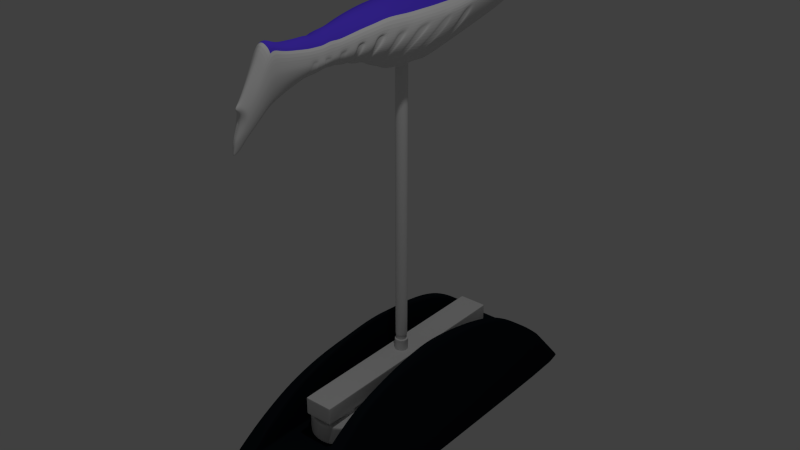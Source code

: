 # Source: robot_fish_6.blend  (saved by Blender 2.76.0; exported with 4.5.12 LTS)
import bpy
from mathutils import Matrix  # noqa: F401  (used for matrix-valued properties, if any)

bpy.ops.wm.read_factory_settings(use_empty=True)
scene = bpy.context.scene
scene.name = 'Scene'

# ---- collections
col_collection_1 = bpy.data.collections.new('Collection 1'); scene.collection.children.link(col_collection_1)
col_collection_2 = bpy.data.collections.new('Collection 2'); scene.collection.children.link(col_collection_2)
col_collection_3 = bpy.data.collections.new('Collection 3'); scene.collection.children.link(col_collection_3)

# ---- materials (node trees are filled in below, after node groups)
mat_material = bpy.data.materials.new('Material')
mat_material.alpha_threshold = 0.0
mat_material.use_transparent_shadow = False
mat_material.diffuse_color = (0.8, 0.0, 0.01371, 1.0)
mat_material.specular_color = (1.0, 0.0, 0.002239)
mat_material.roughness = 0.5
mat_robot_fish_skin = bpy.data.materials.new('Robot Fish Skin')
mat_robot_fish_skin.alpha_threshold = 0.0
mat_robot_fish_skin.use_transparent_shadow = False
mat_robot_fish_skin.roughness = 0.5
mat_robot_fish_eye = bpy.data.materials.new('Robot Fish Eye')
mat_robot_fish_eye.alpha_threshold = 0.0
mat_robot_fish_eye.use_transparent_shadow = False
mat_robot_fish_eye.diffuse_color = (0.8, 0.03094, 0.0, 1.0)
mat_robot_fish_eye.roughness = 0.5
mat_robot_fish_dark_skin = bpy.data.materials.new('Robot Fish Dark Skin')
mat_robot_fish_dark_skin.alpha_threshold = 0.0
mat_robot_fish_dark_skin.use_transparent_shadow = False
mat_robot_fish_dark_skin.diffuse_color = (0.1026, 0.05034, 0.8, 1.0)
mat_robot_fish_dark_skin.roughness = 0.5
mat_magnetic_spheres = bpy.data.materials.new('Magnetic Spheres')
mat_magnetic_spheres.alpha_threshold = 0.0
mat_magnetic_spheres.use_transparent_shadow = False
mat_magnetic_spheres.roughness = 0.5
mat_robot_fish_base = bpy.data.materials.new('Robot Fish Base')
mat_robot_fish_base.alpha_threshold = 0.0
mat_robot_fish_base.use_transparent_shadow = False
mat_robot_fish_base.diffuse_color = (0.007301, 0.0114, 0.01599, 1.0)
mat_robot_fish_base.roughness = 0.5

# ---- material node trees

# ---- world
world_world = bpy.data.worlds.new('World'); scene.world = world_world
world_world.color = (0.05088, 0.05088, 0.05088)
world_world.use_sun_shadow = False
world_world.sun_shadow_jitter_overblur = 0.0
world_world.cycles.sampling_method = 'MANUAL'
world_world.cycles.sample_map_resolution = 256

# ---- cameras
cam_camera = bpy.data.cameras.new('Camera')
cam_camera.clip_end = 100.0
cam_camera.lens = 35.0
cam_camera.sensor_width = 32.0
cam_camera.sensor_height = 18.0
cam_camera.ortho_scale = 7.314
cam_camera.dof.focus_distance = 0.0
cam_camera.dof.aperture_fstop = 128.0

# ---- lights
light_lamp = bpy.data.lights.new('Lamp', 'POINT')
light_lamp.transmission_factor = 0.0
light_lamp.cutoff_distance = 30.0
light_lamp.energy = 100.0
light_lamp.shadow_buffer_clip_start = 1.001
light_lamp.shadow_soft_size = 0.1
light_lamp.shadow_maximum_resolution = 0.006
light_lamp.use_absolute_resolution = True
light_lamp.cycles.use_multiple_importance_sampling = False

# ---- meshes
me_sphere_001 = bpy.data.meshes.new('Sphere.001')
me_sphere_001.from_pydata([(-8.072e-08, 4.579e-08, -1.0), (-0.2241, 0.1294, 0.9659), (-0.433, 0.25, 0.866), (-0.6124, 0.3536, 0.7071), (-0.75, 0.433, 0.5), (-0.8365, 0.483, 0.2588), (-0.866, 0.5, -3.678e-09), (-0.8365, 0.483, -0.2588), (-0.75, 0.433, -0.5), (-0.6124, 0.3536, -0.7071), (-0.433, 0.25, -0.866), (-0.2241, 0.1294, -0.9659), (-0.1294, 0.2241, 0.9659), (-0.25, 0.433, 0.866), (-0.3536, 0.6124, 0.7071), (-0.433, 0.75, 0.5), (-0.483, 0.8365, 0.2588), (-0.5, 0.866, -3.678e-09), (-0.483, 0.8365, -0.2588), (-0.433, 0.75, -0.5), (-0.3536, 0.6124, -0.7071), (-0.25, 0.433, -0.866), (-0.1294, 0.2241, -0.9659), (-1.16e-07, 0.2588, 0.9659), (-1.16e-07, 0.5, 0.866), (-1.309e-07, 0.7071, 0.7071), (-1.905e-07, 0.866, 0.5), (-1.309e-07, 0.9659, 0.2588), (-1.607e-07, 1.0, -3.678e-09), (-1.309e-07, 0.9659, -0.2588), (-1.607e-07, 0.866, -0.5), (-1.309e-07, 0.7071, -0.7071), (-1.309e-07, 0.5, -0.866), (-1.011e-07, 0.2588, -0.9659), (-2.754e-07, -2.915e-07, 1.0), (0.1294, 0.2241, 0.9659), (0.25, 0.433, 0.866), (0.3536, 0.6124, 0.7071), (0.433, 0.75, 0.5), (0.483, 0.8365, 0.2588), (0.5, 0.866, -3.678e-09), (0.483, 0.8365, -0.2588), (0.433, 0.75, -0.5), (0.3536, 0.6124, -0.7071), (0.25, 0.433, -0.866), (0.1294, 0.2241, -0.9659), (0.2241, 0.1294, 0.9659), (0.433, 0.25, 0.866), (0.6124, 0.3536, 0.7071), (0.75, 0.433, 0.5), (0.8365, 0.483, 0.2588), (0.866, 0.5, -3.678e-09), (0.8365, 0.483, -0.2588), (0.75, 0.433, -0.5), (0.6124, 0.3536, -0.7071), (0.433, 0.25, -0.866), (0.2241, 0.1294, -0.9659), (0.2588, 9.695e-08, 0.9659), (0.5, 1.193e-07, 0.866), (0.7071, 1.491e-07, 0.7071), (0.866, 2.087e-07, 0.5), (0.9659, 1.789e-07, 0.2588), (1.0, 2.385e-07, -3.678e-09), (0.9659, 2.087e-07, -0.2588), (0.866, 2.385e-07, -0.5), (0.7071, 1.491e-07, -0.7071), (0.5, 1.193e-07, -0.866), (0.2588, 8.205e-08, -0.9659), (0.2241, -0.1294, 0.9659), (0.433, -0.25, 0.866), (0.6124, -0.3536, 0.7071), (0.75, -0.433, 0.5), (0.8365, -0.483, 0.2588), (0.866, -0.5, -3.678e-09), (0.8365, -0.483, -0.2588), (0.75, -0.433, -0.5), (0.6124, -0.3536, -0.7071), (0.433, -0.25, -0.866), (0.2241, -0.1294, -0.9659), (0.1294, -0.2241, 0.9659), (0.25, -0.433, 0.866), (0.3536, -0.6124, 0.7071), (0.433, -0.75, 0.5), (0.483, -0.8365, 0.2588), (0.5, -0.866, -3.678e-09), (0.483, -0.8365, -0.2588), (0.433, -0.75, -0.5), (0.3536, -0.6124, -0.7071), (0.25, -0.433, -0.866), (0.1294, -0.2241, -0.9659), (-1.914e-08, -0.2588, 0.9659), (3.207e-09, -0.5, 0.866), (1.811e-08, -0.7071, 0.7071), (1.373e-07, -0.866, 0.5), (1.373e-07, -0.9659, 0.2588), (1.969e-07, -1.0, -3.678e-09), (1.075e-07, -0.9659, -0.2588), (1.969e-07, -0.866, -0.5), (7.771e-08, -0.7071, -0.7071), (-1.169e-08, -0.5, -0.866), (-3.405e-08, -0.2588, -0.9659), (-0.1294, -0.2241, 0.9659), (-0.25, -0.433, 0.866), (-0.3536, -0.6124, 0.7071), (-0.433, -0.75, 0.5), (-0.483, -0.8365, 0.2588), (-0.5, -0.866, -3.678e-09), (-0.483, -0.8365, -0.2588), (-0.433, -0.75, -0.5), (-0.3536, -0.6124, -0.7071), (-0.25, -0.433, -0.866), (-0.1294, -0.2241, -0.9659), (-0.2241, -0.1294, 0.9659), (-0.433, -0.25, 0.866), (-0.6124, -0.3536, 0.7071), (-0.75, -0.433, 0.5), (-0.8365, -0.483, 0.2588), (-0.866, -0.5, -3.678e-09), (-0.8365, -0.483, -0.2588), (-0.75, -0.433, -0.5), (-0.6124, -0.3536, -0.7071), (-0.433, -0.25, -0.866), (-0.2241, -0.1294, -0.9659), (-0.2588, -2.971e-08, 0.9659), (-0.5, -7.442e-08, 0.866), (-0.7071, -8.932e-08, 0.7071), (-0.866, -2.383e-07, 0.5), (-0.9659, -2.085e-07, 0.2588), (-1.0, -2.383e-07, -3.678e-09), (-0.9659, -1.489e-07, -0.2588), (-0.866, -2.681e-07, -0.5), (-0.7071, -1.191e-07, -0.7071), (-0.5, -7.442e-08, -0.866), (-0.2588, -1.481e-08, -0.9659)], [], [(4, 3, 14, 15), (11, 10, 21, 22), (8, 7, 18, 19), (5, 4, 15, 16), (2, 1, 12, 13), (9, 8, 19, 20), (6, 5, 16, 17), (3, 2, 13, 14), (10, 9, 20, 21), (7, 6, 17, 18), (17, 16, 27, 28), (14, 13, 24, 25), (21, 20, 31, 32), (18, 17, 28, 29), (15, 14, 25, 26), (22, 21, 32, 33), (19, 18, 29, 30), (16, 15, 26, 27), (13, 12, 23, 24), (20, 19, 30, 31), (27, 26, 38, 39), (24, 23, 35, 36), (31, 30, 42, 43), (28, 27, 39, 40), (25, 24, 36, 37), (32, 31, 43, 44), (29, 28, 40, 41), (26, 25, 37, 38), (33, 32, 44, 45), (30, 29, 41, 42), (41, 40, 51, 52), (38, 37, 48, 49), (45, 44, 55, 56), (42, 41, 52, 53), (39, 38, 49, 50), (36, 35, 46, 47), (43, 42, 53, 54), (40, 39, 50, 51), (37, 36, 47, 48), (44, 43, 54, 55), (51, 50, 61, 62), (48, 47, 58, 59), (55, 54, 65, 66), (52, 51, 62, 63), (49, 48, 59, 60), (56, 55, 66, 67), (53, 52, 63, 64), (50, 49, 60, 61), (47, 46, 57, 58), (54, 53, 64, 65), (64, 63, 74, 75), (61, 60, 71, 72), (58, 57, 68, 69), (65, 64, 75, 76), (62, 61, 72, 73), (59, 58, 69, 70), (66, 65, 76, 77), (63, 62, 73, 74), (60, 59, 70, 71), (67, 66, 77, 78), (74, 73, 84, 85), (71, 70, 81, 82), (78, 77, 88, 89), (75, 74, 85, 86), (72, 71, 82, 83), (69, 68, 79, 80), (76, 75, 86, 87), (73, 72, 83, 84), (70, 69, 80, 81), (77, 76, 87, 88), (87, 86, 97, 98), (84, 83, 94, 95), (81, 80, 91, 92), (88, 87, 98, 99), (85, 84, 95, 96), (82, 81, 92, 93), (89, 88, 99, 100), (86, 85, 96, 97), (83, 82, 93, 94), (80, 79, 90, 91), (97, 96, 107, 108), (94, 93, 104, 105), (91, 90, 101, 102), (98, 97, 108, 109), (95, 94, 105, 106), (92, 91, 102, 103), (99, 98, 109, 110), (96, 95, 106, 107), (93, 92, 103, 104), (100, 99, 110, 111), (110, 109, 120, 121), (107, 106, 117, 118), (104, 103, 114, 115), (111, 110, 121, 122), (108, 107, 118, 119), (105, 104, 115, 116), (102, 101, 112, 113), (109, 108, 119, 120), (106, 105, 116, 117), (103, 102, 113, 114), (113, 112, 123, 124), (120, 119, 130, 131), (117, 116, 127, 128), (114, 113, 124, 125), (121, 120, 131, 132), (118, 117, 128, 129), (115, 114, 125, 126), (122, 121, 132, 133), (119, 118, 129, 130), (116, 115, 126, 127), (131, 130, 8, 9), (128, 127, 5, 6), (125, 124, 2, 3), (132, 131, 9, 10), (129, 128, 6, 7), (126, 125, 3, 4), (133, 132, 10, 11), (123, 34, 1), (130, 129, 7, 8), (127, 126, 4, 5), (0, 133, 11), (124, 123, 1, 2), (1, 34, 12), (0, 11, 22), (12, 34, 23), (0, 22, 33), (0, 33, 45), (23, 34, 35), (35, 34, 46), (0, 45, 56), (46, 34, 57), (0, 56, 67), (0, 67, 78), (57, 34, 68), (68, 34, 79), (0, 78, 89), (79, 34, 90), (0, 89, 100), (90, 34, 101), (0, 100, 111), (101, 34, 112), (0, 111, 122), (112, 34, 123), (0, 122, 133)])
me_sphere_001.materials.append(mat_material)
me_sphere_001.use_remesh_preserve_volume = False
me_sphere_001.use_remesh_preserve_attributes = False
me_sphere_001.use_mirror_vertex_groups = False
me_sphere_001.update()
me_sphere = bpy.data.meshes.new('Sphere')
me_sphere.from_pydata([(-8.072e-08, 4.579e-08, -1.0), (-0.2241, 0.1294, 0.9659), (-0.433, 0.25, 0.866), (-0.6124, 0.3536, 0.7071), (-0.75, 0.433, 0.5), (-0.8365, 0.483, 0.2588), (-0.866, 0.5, -3.678e-09), (-0.8365, 0.483, -0.2588), (-0.75, 0.433, -0.5), (-0.6124, 0.3536, -0.7071), (-0.433, 0.25, -0.866), (-0.2241, 0.1294, -0.9659), (-0.1294, 0.2241, 0.9659), (-0.25, 0.433, 0.866), (-0.3536, 0.6124, 0.7071), (-0.433, 0.75, 0.5), (-0.483, 0.8365, 0.2588), (-0.5, 0.866, -3.678e-09), (-0.483, 0.8365, -0.2588), (-0.433, 0.75, -0.5), (-0.3536, 0.6124, -0.7071), (-0.25, 0.433, -0.866), (-0.1294, 0.2241, -0.9659), (-1.16e-07, 0.2588, 0.9659), (-1.16e-07, 0.5, 0.866), (-1.309e-07, 0.7071, 0.7071), (-1.905e-07, 0.866, 0.5), (-1.309e-07, 0.9659, 0.2588), (-1.607e-07, 1.0, -3.678e-09), (-1.309e-07, 0.9659, -0.2588), (-1.607e-07, 0.866, -0.5), (-1.309e-07, 0.7071, -0.7071), (-1.309e-07, 0.5, -0.866), (-1.011e-07, 0.2588, -0.9659), (-2.754e-07, -2.915e-07, 1.0), (0.1294, 0.2241, 0.9659), (0.25, 0.433, 0.866), (0.3536, 0.6124, 0.7071), (0.433, 0.75, 0.5), (0.483, 0.8365, 0.2588), (0.5, 0.866, -3.678e-09), (0.483, 0.8365, -0.2588), (0.433, 0.75, -0.5), (0.3536, 0.6124, -0.7071), (0.25, 0.433, -0.866), (0.1294, 0.2241, -0.9659), (0.2241, 0.1294, 0.9659), (0.433, 0.25, 0.866), (0.6124, 0.3536, 0.7071), (0.75, 0.433, 0.5), (0.8365, 0.483, 0.2588), (0.866, 0.5, -3.678e-09), (0.8365, 0.483, -0.2588), (0.75, 0.433, -0.5), (0.6124, 0.3536, -0.7071), (0.433, 0.25, -0.866), (0.2241, 0.1294, -0.9659), (0.2588, 9.695e-08, 0.9659), (0.5, 1.193e-07, 0.866), (0.7071, 1.491e-07, 0.7071), (0.866, 2.087e-07, 0.5), (0.9659, 1.789e-07, 0.2588), (1.0, 2.385e-07, -3.678e-09), (0.9659, 2.087e-07, -0.2588), (0.866, 2.385e-07, -0.5), (0.7071, 1.491e-07, -0.7071), (0.5, 1.193e-07, -0.866), (0.2588, 8.205e-08, -0.9659), (0.2241, -0.1294, 0.9659), (0.433, -0.25, 0.866), (0.6124, -0.3536, 0.7071), (0.75, -0.433, 0.5), (0.8365, -0.483, 0.2588), (0.866, -0.5, -3.678e-09), (0.8365, -0.483, -0.2588), (0.75, -0.433, -0.5), (0.6124, -0.3536, -0.7071), (0.433, -0.25, -0.866), (0.2241, -0.1294, -0.9659), (0.1294, -0.2241, 0.9659), (0.25, -0.433, 0.866), (0.3536, -0.6124, 0.7071), (0.433, -0.75, 0.5), (0.483, -0.8365, 0.2588), (0.5, -0.866, -3.678e-09), (0.483, -0.8365, -0.2588), (0.433, -0.75, -0.5), (0.3536, -0.6124, -0.7071), (0.25, -0.433, -0.866), (0.1294, -0.2241, -0.9659), (-1.914e-08, -0.2588, 0.9659), (3.207e-09, -0.5, 0.866), (1.811e-08, -0.7071, 0.7071), (1.373e-07, -0.866, 0.5), (1.373e-07, -0.9659, 0.2588), (1.969e-07, -1.0, -3.678e-09), (1.075e-07, -0.9659, -0.2588), (1.969e-07, -0.866, -0.5), (7.771e-08, -0.7071, -0.7071), (-1.169e-08, -0.5, -0.866), (-3.405e-08, -0.2588, -0.9659), (-0.1294, -0.2241, 0.9659), (-0.25, -0.433, 0.866), (-0.3536, -0.6124, 0.7071), (-0.433, -0.75, 0.5), (-0.483, -0.8365, 0.2588), (-0.5, -0.866, -3.678e-09), (-0.483, -0.8365, -0.2588), (-0.433, -0.75, -0.5), (-0.3536, -0.6124, -0.7071), (-0.25, -0.433, -0.866), (-0.1294, -0.2241, -0.9659), (-0.2241, -0.1294, 0.9659), (-0.433, -0.25, 0.866), (-0.6124, -0.3536, 0.7071), (-0.75, -0.433, 0.5), (-0.8365, -0.483, 0.2588), (-0.866, -0.5, -3.678e-09), (-0.8365, -0.483, -0.2588), (-0.75, -0.433, -0.5), (-0.6124, -0.3536, -0.7071), (-0.433, -0.25, -0.866), (-0.2241, -0.1294, -0.9659), (-0.2588, -2.971e-08, 0.9659), (-0.5, -7.442e-08, 0.866), (-0.7071, -8.932e-08, 0.7071), (-0.866, -2.383e-07, 0.5), (-0.9659, -2.085e-07, 0.2588), (-1.0, -2.383e-07, -3.678e-09), (-0.9659, -1.489e-07, -0.2588), (-0.866, -2.681e-07, -0.5), (-0.7071, -1.191e-07, -0.7071), (-0.5, -7.442e-08, -0.866), (-0.2588, -1.481e-08, -0.9659)], [], [(4, 3, 14, 15), (11, 10, 21, 22), (8, 7, 18, 19), (5, 4, 15, 16), (2, 1, 12, 13), (9, 8, 19, 20), (6, 5, 16, 17), (3, 2, 13, 14), (10, 9, 20, 21), (7, 6, 17, 18), (17, 16, 27, 28), (14, 13, 24, 25), (21, 20, 31, 32), (18, 17, 28, 29), (15, 14, 25, 26), (22, 21, 32, 33), (19, 18, 29, 30), (16, 15, 26, 27), (13, 12, 23, 24), (20, 19, 30, 31), (27, 26, 38, 39), (24, 23, 35, 36), (31, 30, 42, 43), (28, 27, 39, 40), (25, 24, 36, 37), (32, 31, 43, 44), (29, 28, 40, 41), (26, 25, 37, 38), (33, 32, 44, 45), (30, 29, 41, 42), (41, 40, 51, 52), (38, 37, 48, 49), (45, 44, 55, 56), (42, 41, 52, 53), (39, 38, 49, 50), (36, 35, 46, 47), (43, 42, 53, 54), (40, 39, 50, 51), (37, 36, 47, 48), (44, 43, 54, 55), (51, 50, 61, 62), (48, 47, 58, 59), (55, 54, 65, 66), (52, 51, 62, 63), (49, 48, 59, 60), (56, 55, 66, 67), (53, 52, 63, 64), (50, 49, 60, 61), (47, 46, 57, 58), (54, 53, 64, 65), (64, 63, 74, 75), (61, 60, 71, 72), (58, 57, 68, 69), (65, 64, 75, 76), (62, 61, 72, 73), (59, 58, 69, 70), (66, 65, 76, 77), (63, 62, 73, 74), (60, 59, 70, 71), (67, 66, 77, 78), (74, 73, 84, 85), (71, 70, 81, 82), (78, 77, 88, 89), (75, 74, 85, 86), (72, 71, 82, 83), (69, 68, 79, 80), (76, 75, 86, 87), (73, 72, 83, 84), (70, 69, 80, 81), (77, 76, 87, 88), (87, 86, 97, 98), (84, 83, 94, 95), (81, 80, 91, 92), (88, 87, 98, 99), (85, 84, 95, 96), (82, 81, 92, 93), (89, 88, 99, 100), (86, 85, 96, 97), (83, 82, 93, 94), (80, 79, 90, 91), (97, 96, 107, 108), (94, 93, 104, 105), (91, 90, 101, 102), (98, 97, 108, 109), (95, 94, 105, 106), (92, 91, 102, 103), (99, 98, 109, 110), (96, 95, 106, 107), (93, 92, 103, 104), (100, 99, 110, 111), (110, 109, 120, 121), (107, 106, 117, 118), (104, 103, 114, 115), (111, 110, 121, 122), (108, 107, 118, 119), (105, 104, 115, 116), (102, 101, 112, 113), (109, 108, 119, 120), (106, 105, 116, 117), (103, 102, 113, 114), (113, 112, 123, 124), (120, 119, 130, 131), (117, 116, 127, 128), (114, 113, 124, 125), (121, 120, 131, 132), (118, 117, 128, 129), (115, 114, 125, 126), (122, 121, 132, 133), (119, 118, 129, 130), (116, 115, 126, 127), (131, 130, 8, 9), (128, 127, 5, 6), (125, 124, 2, 3), (132, 131, 9, 10), (129, 128, 6, 7), (126, 125, 3, 4), (133, 132, 10, 11), (123, 34, 1), (130, 129, 7, 8), (127, 126, 4, 5), (0, 133, 11), (124, 123, 1, 2), (1, 34, 12), (0, 11, 22), (12, 34, 23), (0, 22, 33), (0, 33, 45), (23, 34, 35), (35, 34, 46), (0, 45, 56), (46, 34, 57), (0, 56, 67), (0, 67, 78), (57, 34, 68), (68, 34, 79), (0, 78, 89), (79, 34, 90), (0, 89, 100), (90, 34, 101), (0, 100, 111), (101, 34, 112), (0, 111, 122), (112, 34, 123), (0, 122, 133)])
me_sphere.materials.append(mat_material)
me_sphere.use_remesh_preserve_volume = False
me_sphere.use_remesh_preserve_attributes = False
me_sphere.use_mirror_vertex_groups = False
me_sphere.update()
me_cube_002 = bpy.data.meshes.new('Cube.002')
me_cube_002.from_pydata([(0.2314, 1.461, -0.8723), (0.2511, 0.9492, 1.139), (0.2038, 2.556, -0.6648), (0.2211, 2.073, 1.15), (0.08935, 3.364, -0.2163), (0.09695, 3.827, 0.7727), (0.02179, 3.922, 0.4585), (0.02364, 3.922, 0.6688), (0.2588, -7.654, -0.8591), (0.295, -6.614, -0.6951), (0.3081, -6.345, -0.6521), (0.3441, -5.792, -0.6969), (0.5969, -3.853, -1.119), (0.2131, -3.939, -1.278), (0.1215, -4.57, -1.005), (0.5336, -4.49, -0.9077), (0.134, -5.014, -0.9208), (0.1882, -4.642, 0.6608), (0.1005, -5.635, -0.7877), (0.1598, -5.347, 0.5568), (0.08791, -5.736, -0.7754), (0.1397, -5.792, 0.4676), (0.1153, -6.305, -0.7076), (0.1251, -6.345, 0.4026), (0.09117, -6.593, -0.7602), (0.1198, -6.585, 0.316), (0.09688, -7.685, -0.972), (0.1051, -7.596, 0.4079), (0.0915, -7.923, -1.062), (0.09928, -7.923, 0.4316), (0.08403, -8.252, -1.188), (0.09117, -8.252, 0.5582), (0.077, -8.553, -1.34), (0.08355, -8.553, 0.7096), (0.06956, -8.869, -1.592), (0.07547, -8.856, 0.1767), (0.06243, -9.123, -1.782), (0.06774, -9.138, -0.2817), (0.04925, -9.423, -2.004), (0.05343, -9.496, -0.8279), (0.01549, -9.893, -2.394), (0.01679, -9.718, -1.049), (0.3935, -5.553, -0.7251), (0.4634, -4.983, -0.8214), (0.2167, -3.55, 0.7577), (0.2424, -2.372, 0.8506), (1.078, -2.868, 0.01798), (0.9637, -3.767, -0.01156), (0.2342, -3.662, -1.416), (0.1684, -5.084, 0.605), (0.1552, -5.279, -0.7947), (0.1334, -6.036, 0.4394), (0.1229, -6.194, -0.7157), (0.09164, -6.962, -0.8083), (0.1159, -6.889, 0.3781), (0.104, -7.37, -0.854), (0.1128, -7.162, 0.3767), (0.8251, 0.9652, -0.5525), (0.7276, 2.199, -0.2832), (0.4165, 3.089, 0.02841), (0.07769, 3.922, 0.4992), (0.6183, -4.941, -0.6678), (0.5251, -5.512, -0.6105), (0.4591, -5.821, -0.6021), (0.4111, -6.377, -0.5723), (0.4105, -6.637, -0.6026), (0.3454, -7.64, -0.725), (0.3262, -7.923, -0.7719), (0.2996, -8.252, -0.8494), (0.2745, -8.553, -0.9421), (0.248, -8.875, -1.268), (0.2226, -9.126, -1.519), (0.1755, -9.42, -1.809), (0.0547, -9.859, -2.133), (0.8351, -3.527, -0.9357), (0.5534, -5.3, -0.6223), (0.4383, -6.081, -0.5869), (0.3943, -6.953, -0.6327), (0.3707, -7.266, -0.664), (1.02, -3.29, -0.6387), (1.007, 0.7783, -0.3182), (0.8869, 2.05, -0.04641), (0.44, 3.21, 0.2596), (0.0949, 3.922, 0.5263), (0.8659, -3.622, 0.4337), (0.7548, -4.859, -0.4903), (0.641, -5.468, -0.4783), (0.5605, -5.824, -0.4693), (0.5019, -6.377, -0.4809), (0.5159, -6.628, -0.4916), (0.4217, -7.622, -0.5613), (0.3983, -7.923, -0.58), (0.3658, -8.252, -0.625), (0.3352, -8.553, -0.6787), (0.3028, -8.876, -1.043), (0.2718, -9.126, -1.325), (0.2143, -9.419, -1.653), (0.06676, -9.836, -1.96), (1.016, -2.025, 0.3458), (0.6756, -5.277, -0.4764), (0.5351, -6.058, -0.4734), (0.493, -6.919, -0.5078), (0.4526, -7.196, -0.5304), (0.05822, 3.922, 0.4757), (0.2778, -7.298, -0.7533), (1.003, 0.6644, 0.474), (0.8835, 1.873, 0.7678), (0.3874, 3.668, 0.727), (0.09448, 3.924, 0.6293), (0.2855, -6.947, -0.7272), (0.9687, -2.481, 0.3727), (0.7519, -4.597, 0.3602), (0.6385, -5.303, 0.2619), (0.5583, -5.736, 0.1858), (0.4999, -6.285, 0.2334), (0.4788, -6.54, 0.1373), (0.4201, -7.498, 0.2514), (0.3967, -7.872, 0.3125), (0.3643, -8.228, 0.4033), (0.3339, -8.516, 0.5412), (0.3016, -8.874, -0.1613), (0.2707, -9.12, -0.564), (0.2134, -9.408, -1.04), (0.06648, -9.592, -1.147), (0.673, -5.038, 0.3088), (0.533, -5.974, 0.155), (0.4633, -6.858, 0.1589), (0.4509, -7.135, 0.1677), (0.1665, 3.155, 1.086), (0.1534, 2.983, -0.4767), (0.5573, 2.811, -0.1504), (0.6678, 2.819, 0.1029), (0.6652, 2.968, 0.7867), (0.2745, 3.17, -0.1142), (0.3285, -6.135, -0.6624), (0.9623, -3.98, -0.2722), (0.4147, -5.289, -0.7399), (1.076, -3.232, -0.2867), (0.8693, -4.21, -0.5579), (1.115, 0.6405, 0.01248), (0.9874, 1.885, 0.2428), (0.4319, 3.403, 0.4844), (0.1072, 3.922, 0.5606), (1.128, -2.808, -0.2884), (0.9724, -3.585, -0.6232), (0.836, -4.723, -0.2625), (0.7103, -5.403, -0.2933), (0.6214, -5.792, -0.3095), (0.5566, -6.36, -0.3648), (0.5512, -6.607, -0.3668), (0.4681, -7.596, -0.3589), (0.4422, -7.923, -0.3362), (0.4063, -8.252, -0.3398), (0.3726, -8.553, -0.3441), (0.3368, -8.876, -0.7485), (0.3025, -9.126, -1.067), (0.2389, -9.419, -1.437), (0.07461, -9.696, -1.666), (0.7485, -5.175, -0.284), (0.5933, -6.037, -0.3309), (0.5302, -6.877, -0.3656), (0.5022, -7.123, -0.3717), (0.04105, -9.879, -2.284), (0.1315, -9.421, -1.934), (0.5452, 2.331, -0.4617), (0.1668, -9.125, -1.679), (0.7966, -3.757, -0.9019), (0.712, -4.372, -0.7618), (0.1858, -8.873, -1.461), (0.2057, -8.553, -1.172), (1.13, -2.289, 0.045), (1.117, 0.5974, 0.2939), (0.9833, 1.858, 0.5458), (0.4312, 3.554, 0.635), (0.1052, 3.922, 0.5878), (0.6183, 1.178, -0.7083), (0.2245, -8.252, -1.045), (0.8369, -4.615, -0.03559), (0.7107, -5.347, -0.1136), (0.6214, -5.728, -0.1534), (0.5564, -6.345, -0.2455), (0.5329, -6.592, -0.2328), (0.4675, -7.581, -0.1858), (0.4415, -7.923, -0.1431), (0.4055, -8.252, -0.114), (0.3716, -8.553, -0.07915), (0.3357, -8.876, -0.5154), (0.3013, -9.126, -0.8623), (0.2375, -9.419, -1.266), (0.07397, -9.578, -1.383), (0.2542, -1.888, 0.9096), (0.7491, -5.067, -0.08063), (0.5933, -6.01, -0.1914), (0.5156, -6.855, -0.2244), (0.5018, -7.087, -0.2251), (0.2445, -7.923, -0.9395), (0.7403, 2.893, 0.5989), (0.6484, -3.297, -1.258), (0.2633, -1.392, 0.9506), (0.2427, -3.354, -1.486), (1.171, -1.735, 0.0642), (1.169, -2.266, -0.3222), (1.052, -1.496, 0.3638), (1.056, -2.897, -0.7106), (0.8652, -3.174, -1.009), (0.2731, -0.4575, 1.042), (1.215, -0.6514, 0.1647), (1.212, -1.1, -0.2548), (1.091, -0.5385, 0.3901), (1.096, -1.706, -0.7), (0.8974, -2.197, -1.028), (0.2517, -2.701, -1.569), (0.1103, -4.709, -0.9502), (0.1967, -4.029, 0.7268), (0.6463, -4.734, -0.7092), (0.789, -4.674, -0.5102), (0.7859, -4.048, 0.443), (0.8737, -4.489, -0.2931), (0.8747, -4.255, -0.006951), (0.2278, -3.039, 0.7979), (0.2003, -4.22, -1.17), (0.7487, -4.12, -0.8261), (0.914, -3.978, -0.568), (1.012, -3.656, -0.2785), (0.9105, -3.091, 0.3724), (1.013, -3.377, 0.001241), (0.4165, 2.875, -0.3101), (0.6258, -3.66, -1.158), (0.2704, -0.9132, 0.9878), (0.8887, -2.859, -0.9942), (1.085, -2.428, -0.738), (1.081, -1.025, 0.3387), (1.2, -1.769, -0.3024), (1.203, -1.294, 0.1067), (0.2493, -2.994, -1.571), (0.1048, -9.637, -2.099), (0.1892, -9.494, -1.321), (0.1905, -9.55, -1.545), (0.17, -9.495, -1.09), (0.1707, -9.616, -1.798), (0.1398, -9.627, -1.962), (0.03925, -9.63, -2.288), (0.2727, 0.09497, 1.072), (0.2513, -1.986, -1.603), (0.8959, -1.668, -1.041), (1.094, -1.254, -0.6886), (1.09, 0.03736, 0.4821), (1.21, -0.719, -0.2585), (1.213, -0.2059, 0.1781), (0.6714, -1.948, -1.299), (0.04258, -9.601, -0.9322), (0.666, -3.028, -1.251), (0.5611, -4.2, -1.018), (0.4843, -4.74, -0.8574), (0.6725, -2.59, -1.248), (0.7917, 1.775, -0.368), (0.2221, 2.241, -0.7597), (0.9665, 1.567, -0.1288), (0.9628, 1.287, 0.6242), (1.07, 1.309, 0.1636), (1.072, 1.254, 0.4218), (0.2409, 1.666, 1.154), (0.5933, 1.957, -0.5272), (0.06983, 3.517, -0.07118), (0.07576, 3.855, 0.7427), (0.2957, 3.3, 0.1486), (0.3218, 3.435, 0.3667), (0.3028, 3.742, 0.6988), (0.3381, 3.553, 0.5064), (0.337, 3.66, 0.6214), (0.2224, 3.328, 0.01683), (0.1418, 3.667, 0.8386), (0.4843, 2.946, -0.09657), (0.6306, 3.134, 0.3604), (0.5688, 3.025, 0.1547), (0.1307, 3.139, -0.3704), (0.5666, 3.406, 0.7402), (0.6306, 3.245, 0.5934), (0.361, 3.014, -0.2472), (0.6473, 2.565, -0.2121), (0.4847, 2.651, -0.3877), (0.1958, 2.556, 1.13), (0.1805, 2.783, -0.5719), (0.7856, 2.49, 0.03252), (0.7826, 2.436, 0.8227), (0.871, 2.414, 0.5938), (0.3861, -4.989, -0.8246), (0.04509, -5.021, -0.9275), (0.02054, -4.706, -0.958), (0.6879, -4.862, -0.4819), (0.5466, -4.946, -0.6656), (0.5755, -4.732, -0.7084), (0.4078, -4.738, -0.8619), (0.7233, -4.67, -0.5024), (0.7729, -4.609, -0.01102), (0.7719, -4.721, -0.246), (0.8109, -4.478, -0.2776), (0.8121, -4.236, 0.01863), (0.3275, -5.554, -0.724), (0.03133, -5.636, -0.7873), (0.08661, -5.277, -0.7944), (0.349, -5.287, -0.7389), (0.5778, -5.468, -0.4745), (0.4605, -5.513, -0.6082), (0.6127, -5.275, -0.4725), (0.4892, -5.298, -0.6201), (0.6482, -5.345, -0.1057), (0.6478, -5.403, -0.2875), (0.687, -5.063, -0.07245), (0.6864, -5.172, -0.2781), (0.0, 0.9492, 1.139), (0.0, 1.461, -0.8723), (0.0, 2.073, 1.15), (0.0, 2.556, -0.6648), (0.0, 3.827, 0.7727), (0.0, 3.364, -0.2163), (0.0, 3.922, 0.6688), (0.0, 3.922, 0.4585), (0.0, -4.642, 0.6608), (0.0, -5.014, -0.9208), (0.0, -5.347, 0.5568), (0.0, -5.635, -0.7877), (0.0, -5.792, 0.4676), (0.0, -5.736, -0.7754), (0.0, -6.345, 0.4026), (0.0, -6.305, -0.7076), (0.0, -6.585, 0.316), (0.0, -6.593, -0.7602), (0.0, -7.596, 0.4079), (0.0, -7.685, -0.972), (0.0, -7.923, 0.4316), (0.0, -7.923, -1.062), (0.0, -8.252, 0.5582), (0.0, -8.252, -1.188), (0.0, -8.553, 0.7096), (0.0, -8.553, -1.34), (0.0, -8.856, 0.1767), (0.0, -8.869, -1.592), (0.0, -9.138, -0.2817), (0.0, -9.123, -1.782), (2.533e-05, -9.496, -0.8279), (2.533e-05, -9.423, -2.004), (0.0001975, -9.718, -1.049), (0.0001975, -9.893, -2.394), (0.0, -5.279, -0.7947), (0.0, -5.084, 0.605), (0.0, -6.194, -0.7157), (0.0, -6.036, 0.4394), (0.0, -6.889, 0.3781), (0.0, -6.962, -0.8083), (0.0, -7.162, 0.3767), (0.0, -7.37, -0.854), (0.0001975, -9.859, -2.133), (0.0, 3.922, 0.4992), (6.275e-05, 3.922, 0.5263), (0.0002213, -9.836, -1.96), (0.0, 3.924, 0.6293), (0.0001974, -9.592, -1.147), (0.0, 2.983, -0.4767), (0.0, 3.155, 1.086), (0.0, -3.662, -1.416), (0.0, -3.939, -1.278), (0.001139, -9.696, -1.666), (0.002483, 3.922, 0.5606), (0.0, -2.372, 0.8506), (0.0, -4.57, -1.005), (0.0, -1.888, 0.9096), (0.0, -3.55, 0.7577), (0.0, 3.922, 0.5878), (0.0001974, -9.578, -1.383), (0.0, -1.392, 0.9506), (0.0, -3.354, -1.486), (0.0, -0.4575, 1.042), (0.0, -2.701, -1.569), (0.0, -4.029, 0.7268), (0.0, -4.709, -0.9502), (0.0, -4.22, -1.17), (0.0, -3.039, 0.7979), (0.0, -2.994, -1.571), (0.0, -0.9132, 0.9878), (5.423e-05, -9.63, -2.288), (5.423e-05, -9.601, -0.9322), (0.0, -1.986, -1.603), (0.0, 0.09497, 1.072), (0.0001974, -9.879, -2.284), (-3.725e-09, 3.922, 0.4757), (0.0, 1.666, 1.154), (0.0, 2.241, -0.7597), (0.0, 3.855, 0.7427), (0.0, 3.517, -0.07118), (0.0, 3.667, 0.8386), (0.0, 3.139, -0.3704), (0.0, 2.783, -0.5719), (0.0, 2.556, 1.13), (0.0, -5.021, -0.9275), (0.0, -4.706, -0.958), (0.0, -5.636, -0.7873), (0.0, -5.277, -0.7944), (0.3523, -5.819, -0.6698), (0.1418, -5.773, -0.7344), (0.0, -5.773, -0.7344), (0.1706, -6.149, -0.6853), (0.3395, -6.101, -0.6415), (0.5302, -5.845, -0.4828), (0.4469, -5.842, -0.5919), (0.5094, -6.038, -0.4861), (0.4298, -6.056, -0.5795), (0.5803, -5.766, -0.2231), (0.5803, -5.819, -0.3515), (0.5572, -5.998, -0.2543), (0.5572, -6.02, -0.369), (0.0, -6.149, -0.6853), (0.3154, -6.365, -0.638), (0.1508, -6.331, -0.6854), (0.0, -6.331, -0.6854), (0.3043, -6.594, -0.6747), (0.1302, -6.576, -0.7303), (0.0, -6.576, -0.7303), (0.4809, -6.392, -0.4918), (0.4034, -6.392, -0.5699), (0.4929, -6.606, -0.5009), (0.4029, -6.614, -0.5957), (0.5275, -6.365, -0.2908), (0.5277, -6.378, -0.3927), (0.5074, -6.576, -0.2799), (0.523, -6.589, -0.3944), (0.2916, -6.965, -0.7121), (0.1218, -6.977, -0.7832), (0.1326, -7.335, -0.8232), (0.2848, -7.272, -0.735), (0.4732, -6.94, -0.52), (0.3868, -6.969, -0.6293), (0.4379, -7.183, -0.5398), (0.3662, -7.244, -0.6568), (0.4931, -6.884, -0.2718), (0.5058, -6.903, -0.3955), (0.481, -7.087, -0.2724), (0.4813, -7.119, -0.4008), (0.0, -6.977, -0.7832), (0.0, -7.335, -0.8232), (0.2619, -4.209, -1.104), (0.1943, -4.51, -0.9627), (0.9155, -4.004, -0.3338), (0.8357, -4.201, -0.5788), (0.9167, -3.821, -0.1102), (0.7008, -4.34, -0.7537), (0.5478, -4.441, -0.8788), (0.0, -4.51, -0.9627), (0.7322, -4.124, -0.8088), (0.874, -4.002, -0.5875), (0.9578, -3.726, -0.3391), (0.9592, -3.487, -0.09922), (0.5713, -4.192, -0.973), (0.0, -4.209, -1.104), (0.2836, -3.643, -1.356), (0.2646, -3.891, -1.232), (1.039, -3.257, -0.3423), (0.9463, -3.574, -0.6444), (1.086, -2.876, -0.3439), (0.9886, -3.309, -0.6583), (0.7884, -3.728, -0.8946), (0.823, -3.522, -0.9249), (0.6092, -3.814, -1.09), (0.6352, -3.641, -1.125), (0.0, -3.643, -1.356), (0.0, -3.891, -1.232), (1.088, -2.411, -0.04456), (1.041, -2.93, -0.06881), (0.2836, -2.977, -1.528), (0.2774, -3.313, -1.449), (0.6565, -3.26, -1.236), (0.859, -3.144, -1.004), (0.881, -2.85, -0.9896), (1.037, -2.886, -0.7246), (1.064, -2.448, -0.7502), (1.143, -2.297, -0.3617), (1.172, -1.832, -0.3432), (1.145, -1.8, -0.0007157), (1.174, -1.389, 0.03903), (0.0, -3.313, -1.449), (0.6729, -3.009, -1.23), (0.0, -2.977, -1.528), (1.164, -0.8294, -0.332), (1.166, -1.169, -0.3287), (1.06, -1.306, -0.7148), (1.062, -1.708, -0.725), (0.8856, -2.145, -1.017), (0.8842, -1.674, -1.028), (0.3105, -1.957, -1.528), (0.3108, -2.594, -1.498), (0.6854, -2.495, -1.213), (1.168, -0.7692, 0.04464), (0.0, -2.594, -1.498), (1.166, -0.3726, 0.05658), (0.6844, -1.923, -1.258), (0.0, -1.957, -1.528), (0.7471, 2.848, 0.3378), (0.8797, 2.426, 0.301)], [], [(1, 242, 246, 105), (310, 383, 242, 1), (105, 246, 248, 171), (262, 164, 58, 255), (387, 313, 2, 256), (271, 276, 107, 5), (274, 273, 496, 131), (277, 276, 132, 196), (278, 275, 4, 133), (385, 103, 6, 317), (388, 264, 7, 316), (270, 263, 6, 103), (248, 206, 491, 493), (211, 373, 492, 489), (222, 144, 137, 223), (210, 209, 230, 229), (211, 254, 251, 234), (370, 198, 228, 379), (200, 170, 143, 201), (140, 497, 285, 172), (166, 12, 462, 460), (225, 47, 444, 451), (15, 14, 441, 446), (135, 217, 215, 138), (216, 213, 17, 111), (321, 18, 20, 323), (124, 49, 19, 112), (125, 51, 23, 114), (112, 19, 21, 113), (346, 52, 22, 325), (351, 55, 26, 329), (88, 148, 423, 418), (114, 23, 25, 115), (127, 56, 27, 116), (329, 26, 28, 331), (116, 27, 29, 117), (333, 30, 32, 335), (331, 28, 30, 333), (117, 29, 31, 118), (118, 31, 33, 119), (335, 32, 34, 337), (119, 33, 35, 120), (339, 36, 38, 341), (337, 34, 36, 339), (120, 35, 37, 121), (121, 37, 39, 122), (239, 237, 157, 97), (380, 241, 40, 343), (357, 369, 189, 123), (187, 121, 122, 188), (184, 118, 119, 185), (182, 116, 117, 183), (194, 127, 116, 182), (178, 112, 113, 179), (218, 216, 111, 177), (137, 144, 457, 456), (98, 202, 198, 190), (231, 233, 206, 208), (75, 136, 43, 61), (277, 173, 107, 276), (80, 245, 244, 57), (139, 247, 245, 80), (197, 227, 48, 199), (177, 111, 124, 191), (111, 17, 49, 124), (158, 99, 85, 145), (179, 113, 125, 192), (323, 20, 399, 400), (113, 21, 51, 125), (181, 115, 126, 193), (115, 25, 54, 126), (327, 24, 53, 349), (193, 126, 127, 194), (126, 54, 56, 127), (161, 102, 432, 437), (77, 101, 430, 431), (9, 65, 77, 109), (100, 76, 406, 405), (260, 172, 106, 258), (207, 206, 233, 232), (170, 46, 467, 466), (86, 62, 303, 302), (134, 76, 64, 10), (42, 62, 63, 11), (64, 88, 418, 419), (104, 78, 66, 8), (8, 66, 67, 195), (195, 67, 68, 176), (176, 68, 69, 169), (169, 69, 70, 168), (168, 70, 71, 165), (165, 71, 72, 163), (240, 73, 162, 235), (50, 136, 301, 300), (266, 265, 60, 83), (354, 83, 60, 353), (231, 208, 205, 228), (208, 246, 242, 205), (145, 177, 191, 158), (319, 16, 50, 344), (352, 384, 162, 73), (85, 61, 290, 289), (265, 270, 103, 60), (273, 274, 82, 141), (272, 130, 226, 278), (392, 358, 129, 282), (57, 244, 249, 175), (272, 274, 131, 130), (363, 142, 83, 354), (268, 266, 83, 142), (375, 365, 14, 212), (217, 218, 297, 296), (235, 162, 40, 241), (43, 136, 50, 16), (55, 351, 439, 428), (65, 89, 101, 77), (159, 100, 405, 410), (257, 81, 140, 259), (390, 271, 5, 314), (274, 272, 59, 82), (209, 207, 232, 230), (280, 226, 130, 279), (253, 214, 291, 292), (76, 100, 88, 64), (62, 86, 87, 63), (180, 181, 424, 422), (78, 102, 90, 66), (66, 90, 91, 67), (67, 91, 92, 68), (68, 92, 93, 69), (69, 93, 94, 70), (70, 94, 95, 71), (71, 95, 96, 72), (61, 85, 99, 75), (110, 98, 190, 45), (249, 243, 0, 175), (316, 7, 108, 356), (264, 267, 108, 7), (240, 239, 97, 73), (236, 238, 123, 189), (186, 120, 121, 187), (185, 119, 120, 186), (183, 117, 118, 184), (180, 114, 115, 181), (192, 125, 114, 180), (191, 124, 112, 178), (110, 46, 170, 98), (360, 371, 199, 48), (207, 209, 485, 483), (269, 174, 108, 267), (393, 281, 128, 359), (285, 196, 132, 284), (496, 196, 285, 497), (281, 284, 132, 128), (341, 38, 241, 380), (362, 157, 189, 369), (75, 99, 304, 305), (215, 217, 296, 293), (198, 202, 231, 228), (225, 223, 137, 46), (269, 268, 142, 174), (258, 106, 3, 261), (171, 248, 247, 139), (101, 160, 435, 430), (181, 193, 160, 149), (20, 11, 398, 399), (259, 140, 172, 260), (203, 79, 74, 204), (273, 141, 173, 277), (376, 220, 440, 453), (192, 180, 148, 159), (178, 179, 147, 146), (65, 9, 415, 421), (194, 182, 150, 161), (182, 183, 151, 150), (183, 184, 152, 151), (184, 185, 153, 152), (185, 186, 154, 153), (186, 187, 155, 154), (187, 188, 156, 155), (390, 359, 128, 271), (221, 252, 12, 166), (237, 236, 189, 157), (95, 155, 156, 96), (94, 154, 155, 95), (93, 153, 154, 94), (92, 152, 153, 93), (91, 151, 152, 92), (90, 150, 151, 91), (102, 161, 150, 90), (24, 327, 417, 416), (86, 146, 147, 87), (100, 159, 148, 88), (47, 135, 442, 444), (238, 250, 41, 123), (375, 212, 288, 395), (96, 156, 237, 239), (134, 52, 401, 402), (89, 149, 160, 101), (104, 55, 428, 429), (13, 361, 465, 455), (276, 271, 128, 132), (210, 229, 251, 254), (167, 214, 253, 15), (378, 234, 468, 481), (224, 225, 46, 110), (391, 275, 129, 358), (218, 47, 84, 216), (74, 79, 459, 461), (46, 137, 456, 467), (122, 39, 250, 238), (98, 170, 200, 202), (254, 211, 489, 490), (273, 277, 196, 496), (206, 248, 246, 208), (84, 47, 225, 224), (233, 200, 477, 478), (204, 197, 470, 471), (167, 15, 446, 445), (251, 229, 472, 480), (202, 200, 233, 231), (197, 199, 469, 470), (47, 218, 217, 135), (138, 215, 214, 167), (15, 253, 212, 14), (376, 361, 13, 220), (224, 110, 45, 219), (204, 74, 227, 197), (12, 252, 220, 13), (220, 252, 452, 440), (143, 79, 203, 201), (216, 84, 44, 213), (144, 222, 221, 166), (84, 224, 219, 44), (36, 165, 163, 38), (34, 168, 165, 36), (32, 169, 168, 34), (30, 176, 169, 32), (28, 195, 176, 30), (26, 8, 195, 28), (55, 104, 8, 26), (9, 24, 416, 415), (18, 42, 11, 20), (52, 134, 10, 22), (136, 75, 305, 301), (163, 235, 241, 38), (257, 80, 57, 255), (24, 9, 109, 53), (52, 346, 411, 401), (349, 53, 427, 438), (72, 240, 235, 163), (72, 96, 239, 240), (188, 122, 238, 236), (156, 188, 236, 237), (131, 496, 497, 283), (256, 2, 164, 262), (249, 244, 487, 494), (0, 256, 262, 175), (81, 257, 255, 58), (139, 259, 260, 171), (105, 258, 261, 1), (80, 257, 259, 139), (171, 260, 258, 105), (311, 387, 256, 0), (175, 262, 255, 57), (173, 141, 268, 269), (173, 269, 267, 107), (5, 107, 267, 264), (141, 82, 266, 268), (59, 133, 270, 265), (82, 59, 265, 266), (133, 4, 263, 270), (314, 5, 264, 388), (133, 59, 272, 278), (3, 106, 284, 281), (129, 275, 278, 226), (172, 285, 284, 106), (312, 3, 281, 393), (58, 164, 280, 279), (164, 2, 282, 280), (81, 58, 279, 283), (395, 288, 287, 394), (292, 291, 290, 286), (291, 293, 289, 290), (297, 294, 295, 296), (293, 296, 295, 289), (288, 292, 286, 287), (43, 16, 287, 286), (145, 85, 289, 295), (214, 215, 293, 291), (218, 177, 294, 297), (177, 145, 295, 294), (61, 43, 286, 290), (212, 253, 292, 288), (397, 300, 299, 396), (301, 305, 303, 298), (305, 304, 302, 303), (308, 306, 307, 309), (304, 309, 307, 302), (300, 301, 298, 299), (99, 158, 309, 304), (344, 50, 300, 397), (42, 18, 299, 298), (191, 178, 306, 308), (158, 191, 308, 309), (62, 42, 298, 303), (146, 86, 302, 307), (178, 146, 307, 306), (18, 321, 396, 299), (16, 319, 394, 287), (2, 313, 392, 282), (4, 315, 389, 263), (1, 261, 386, 310), (39, 340, 381, 250), (190, 198, 370, 366), (44, 219, 377, 367), (219, 45, 364, 377), (243, 249, 494, 488), (45, 190, 366, 364), (130, 131, 283, 279), (174, 142, 363, 368), (41, 342, 357, 123), (157, 362, 355, 97), (228, 205, 372, 379), (234, 378, 373, 211), (60, 103, 385, 353), (250, 381, 342, 41), (97, 355, 352, 73), (17, 318, 345, 49), (54, 348, 350, 56), (25, 326, 348, 54), (21, 322, 347, 51), (174, 368, 356, 108), (229, 230, 474, 472), (162, 384, 343, 40), (37, 338, 340, 39), (35, 336, 338, 37), (31, 332, 334, 33), (33, 334, 336, 35), (29, 330, 332, 31), (56, 350, 328, 27), (27, 328, 330, 29), (51, 347, 324, 23), (23, 324, 326, 25), (19, 320, 322, 21), (213, 374, 318, 17), (49, 345, 320, 19), (213, 44, 367, 374), (205, 242, 383, 372), (263, 389, 317, 6), (275, 391, 315, 4), (261, 3, 312, 386), (0, 243, 382, 311), (400, 399, 401, 411), (398, 404, 406, 402), (404, 403, 405, 406), (407, 409, 410, 408), (403, 408, 410, 405), (399, 398, 402, 401), (11, 63, 404, 398), (192, 159, 410, 409), (63, 87, 403, 404), (87, 147, 408, 403), (147, 179, 407, 408), (179, 192, 409, 407), (76, 134, 402, 406), (414, 413, 416, 417), (412, 419, 421, 415), (419, 418, 420, 421), (422, 424, 425, 423), (418, 423, 425, 420), (413, 412, 415, 416), (22, 10, 412, 413), (89, 65, 421, 420), (148, 180, 422, 423), (149, 89, 420, 425), (325, 22, 413, 414), (10, 64, 419, 412), (181, 149, 425, 424), (438, 427, 428, 439), (426, 431, 433, 429), (431, 430, 432, 433), (434, 436, 437, 435), (430, 435, 437, 432), (427, 426, 429, 428), (102, 78, 433, 432), (160, 193, 434, 435), (109, 77, 431, 426), (194, 161, 437, 436), (53, 109, 426, 427), (78, 104, 429, 433), (193, 194, 436, 434), (450, 442, 443, 449), (449, 443, 445, 448), (452, 446, 441, 440), (448, 445, 446, 452), (451, 444, 442, 450), (447, 453, 440, 441), (252, 221, 448, 452), (222, 223, 450, 449), (14, 365, 447, 441), (135, 138, 443, 442), (138, 167, 445, 443), (223, 225, 451, 450), (221, 222, 449, 448), (458, 456, 457, 459), (463, 462, 455, 454), (462, 463, 461, 460), (465, 464, 454, 455), (456, 458, 466, 467), (459, 457, 460, 461), (48, 227, 463, 454), (143, 170, 466, 458), (12, 13, 455, 462), (227, 74, 461, 463), (360, 48, 454, 464), (144, 166, 460, 457), (79, 143, 458, 459), (478, 477, 475, 476), (480, 470, 469, 468), (474, 473, 471, 472), (472, 471, 470, 480), (476, 475, 473, 474), (469, 479, 481, 468), (199, 371, 479, 469), (232, 233, 478, 476), (203, 204, 471, 473), (230, 232, 476, 474), (234, 251, 480, 468), (200, 201, 475, 477), (201, 203, 473, 475), (486, 487, 484, 485), (490, 494, 487, 486), (485, 484, 482, 483), (493, 491, 483, 482), (488, 494, 490, 489), (489, 492, 495, 488), (382, 243, 488, 495), (245, 247, 482, 484), (210, 254, 490, 486), (247, 248, 493, 482), (206, 207, 483, 491), (244, 245, 484, 487), (209, 210, 486, 485), (283, 497, 140, 81), (280, 282, 129, 226)])
me_cube_002.polygons.foreach_set('material_index', [2, 2, 0, 0, 0, 2, 0, 0, 0, 0, 0, 0, 0, 0, 0, 0, 0, 2, 0, 0, 0, 0, 0, 0, 2, 0, 2, 2, 2, 0, 0, 0, 2, 2, 0, 2, 0, 0, 2, 2, 0, 0, 0, 0, 0, 0, 0, 0, 0, 0, 0, 0, 0, 0, 0, 0, 2, 0, 0, 0, 0, 0, 0, 0, 2, 0, 0, 0, 2, 0, 2, 0, 0, 2, 0, 0, 0, 0, 0, 0, 0, 0, 0, 0, 0, 0, 0, 0, 0, 0, 0, 0, 0, 0, 0, 0, 2, 2, 0, 0, 0, 0, 0, 0, 0, 0, 0, 0, 0, 0, 0, 0, 0, 0, 0, 0, 0, 0, 2, 0, 0, 0, 0, 0, 0, 0, 0, 0, 0, 0, 0, 0, 0, 0, 2, 0, 0, 0, 0, 0, 0, 0, 0, 0, 0, 0, 0, 0, 0, 0, 2, 0, 0, 2, 0, 0, 0, 0, 2, 0, 0, 2, 0, 0, 0, 0, 0, 0, 0, 0, 0, 0, 0, 0, 0, 0, 0, 0, 0, 0, 2, 0, 0, 0, 0, 0, 0, 0, 0, 0, 0, 0, 0, 0, 0, 0, 0, 0, 0, 0, 0, 2, 0, 0, 0, 0, 0, 0, 0, 0, 0, 0, 0, 0, 0, 0, 0, 0, 0, 0, 0, 0, 0, 0, 0, 0, 2, 0, 0, 0, 0, 2, 0, 2, 0, 0, 0, 0, 0, 0, 0, 0, 0, 0, 0, 0, 0, 0, 0, 0, 0, 0, 0, 0, 0, 0, 0, 0, 0, 0, 2, 0, 0, 0, 0, 0, 0, 0, 0, 0, 0, 0, 0, 0, 2, 0, 0, 2, 0, 0, 0, 0, 0, 0, 0, 0, 0, 0, 0, 0, 0, 0, 0, 0, 0, 0, 0, 0, 0, 0, 0, 0, 0, 0, 0, 0, 0, 0, 0, 0, 0, 0, 2, 0, 2, 2, 2, 0, 2, 0, 0, 0, 0, 2, 0, 0, 0, 0, 2, 2, 2, 2, 0, 0, 0, 0, 0, 2, 0, 2, 2, 2, 2, 2, 2, 2, 2, 2, 2, 0, 0, 2, 0, 0, 0, 0, 0, 0, 0, 0, 0, 0, 0, 0, 0, 0, 0, 0, 0, 0, 0, 0, 0, 0, 0, 0, 0, 0, 0, 0, 0, 0, 0, 0, 0, 0, 0, 0, 0, 0, 0, 0, 0, 0, 0, 0, 0, 0, 0, 0, 0, 0, 0, 0, 0, 0, 0, 0, 0, 0, 0, 0, 0, 0, 0, 0, 0, 0, 0, 0, 0, 0, 0, 0, 0, 0, 0, 0, 0, 0, 0, 0, 0, 0, 0, 0, 0, 0, 0, 0, 0, 0, 0, 0, 0, 0])
me_cube_002.materials.append(mat_robot_fish_skin)
me_cube_002.materials.append(mat_robot_fish_eye)
me_cube_002.materials.append(mat_robot_fish_dark_skin)
me_cube_002.use_remesh_preserve_volume = False
me_cube_002.use_remesh_preserve_attributes = False
me_cube_002.use_mirror_vertex_groups = False
me_cube_002.update()
me_cylinder_003 = bpy.data.meshes.new('Cylinder.003')
me_cylinder_003.from_pydata([(3.446e-08, 1.0, -1.764), (3.446e-08, 1.0, 0.2364), (0.5, 0.866, -1.764), (0.5, 0.866, 0.2364), (0.866, 0.5, -1.764), (0.866, 0.5, 0.2364), (1.0, 9.686e-08, -1.764), (1.0, 9.686e-08, 0.2364), (0.866, -0.5, -1.764), (0.866, -0.5, 0.2364), (0.5, -0.866, -1.764), (0.5, -0.866, 0.2364), (1.853e-07, -1.0, -1.764), (1.853e-07, -1.0, 0.2364), (-0.5, -0.866, -1.764), (-0.5, -0.866, 0.2364), (-0.866, -0.5, -1.764), (-0.866, -0.5, 0.2364), (-1.0, -3.241e-07, -1.764), (-1.0, -3.241e-07, 0.2364), (-0.866, 0.5, -1.764), (-0.866, 0.5, 0.2364), (-0.5, 0.866, -1.764), (-0.5, 0.866, 0.2364), (2.887e-08, 0.4181, 0.2364), (0.209, 0.3621, 0.2364), (0.3621, 0.209, 0.2364), (0.4181, 2.608e-08, 0.2364), (0.3621, -0.209, 0.2364), (0.209, -0.3621, 0.2364), (9.22e-08, -0.4181, 0.2364), (-0.209, -0.3621, 0.2364), (-0.3621, -0.209, 0.2364), (-0.4181, -1.49e-07, 0.2364), (-0.3621, 0.209, 0.2364), (-0.209, 0.3621, 0.2364), (2.887e-08, 0.4181, 1.274), (0.209, 0.3621, 1.274), (0.3621, 0.209, 1.274), (0.4181, 2.608e-08, 1.274), (0.3621, -0.209, 1.274), (0.209, -0.3621, 1.274), (9.22e-08, -0.4181, 1.274), (-0.209, -0.3621, 1.274), (-0.3621, -0.209, 1.274), (-0.4181, -1.49e-07, 1.274), (-0.3621, 0.209, 1.274), (-0.209, 0.3621, 1.274), (3.446e-08, 1.0, 0.1402), (0.5, 0.866, 0.1402), (0.866, 0.5, 0.1402), (1.0, 9.686e-08, 0.1402), (0.866, -0.5, 0.1402), (0.5, -0.866, 0.1402), (1.853e-07, -1.0, 0.1402), (-0.5, -0.866, 0.1402), (-0.866, -0.5, 0.1402), (-1.0, -3.241e-07, 0.1402), (-0.866, 0.5, 0.1402), (-0.5, 0.866, 0.1402), (0.5, 0.866, -1.628), (0.866, 0.5, -1.628), (1.0, 9.686e-08, -1.628), (0.866, -0.5, -1.628), (0.5, -0.866, -1.628), (1.853e-07, -1.0, -1.628), (-0.5, -0.866, -1.628), (-0.866, -0.5, -1.628), (-1.0, -3.241e-07, -1.628), (-0.866, 0.5, -1.628), (-0.5, 0.866, -1.628), (3.446e-08, 1.0, -1.628), (0.3621, 0.209, 0.3517), (0.4181, 2.608e-08, 0.3517), (-0.4181, -1.49e-07, 0.3517), (-0.3621, 0.209, 0.3517), (9.22e-08, -0.4181, 0.3517), (-0.209, -0.3621, 0.3517), (0.3621, -0.209, 0.3517), (-0.209, 0.3621, 0.3517), (2.887e-08, 0.4181, 0.3517), (0.209, 0.3621, 0.3517), (-0.3621, -0.209, 0.3517), (0.209, -0.3621, 0.3517), (0.3621, 0.209, 1.152), (-0.4181, -1.49e-07, 1.152), (9.22e-08, -0.4181, 1.152), (2.887e-08, 0.4181, 1.152), (0.4181, 2.608e-08, 1.152), (-0.3621, 0.209, 1.152), (-0.209, -0.3621, 1.152), (0.3621, -0.209, 1.152), (-0.209, 0.3621, 1.152), (0.209, 0.3621, 1.152), (-0.3621, -0.209, 1.152), (0.209, -0.3621, 1.152)], [], [(48, 1, 3, 49), (49, 3, 5, 50), (50, 5, 7, 51), (51, 7, 9, 52), (52, 9, 11, 53), (53, 11, 13, 54), (54, 13, 15, 55), (55, 15, 17, 56), (56, 17, 19, 57), (57, 19, 21, 58), (19, 17, 32, 33), (59, 23, 1, 48), (58, 21, 23, 59), (0, 2, 4, 6, 8, 10, 12, 14, 16, 18, 20, 22), (88, 84, 38, 39), (17, 15, 31, 32), (15, 13, 30, 31), (13, 11, 29, 30), (11, 9, 28, 29), (9, 7, 27, 28), (1, 23, 35, 24), (3, 1, 24, 25), (7, 5, 26, 27), (23, 21, 34, 35), (5, 3, 25, 26), (21, 19, 33, 34), (37, 36, 47, 46, 45, 44, 43, 42, 41, 40, 39, 38), (89, 85, 45, 46), (90, 86, 42, 43), (91, 88, 39, 40), (92, 89, 46, 47), (93, 87, 36, 37), (94, 90, 43, 44), (95, 91, 40, 41), (87, 92, 47, 36), (84, 93, 37, 38), (85, 94, 44, 45), (86, 95, 41, 42), (69, 58, 59, 70), (70, 59, 48, 71), (68, 57, 58, 69), (67, 56, 57, 68), (66, 55, 56, 67), (65, 54, 55, 66), (64, 53, 54, 65), (63, 52, 53, 64), (62, 51, 52, 63), (61, 50, 51, 62), (60, 49, 50, 61), (71, 48, 49, 60), (0, 71, 60, 2), (2, 60, 61, 4), (4, 61, 62, 6), (6, 62, 63, 8), (8, 63, 64, 10), (10, 64, 65, 12), (12, 65, 66, 14), (14, 66, 67, 16), (16, 67, 68, 18), (18, 68, 69, 20), (22, 70, 71, 0), (20, 69, 70, 22), (30, 29, 83, 76), (33, 32, 82, 74), (26, 25, 81, 72), (24, 35, 79, 80), (29, 28, 78, 83), (32, 31, 77, 82), (25, 24, 80, 81), (35, 34, 75, 79), (28, 27, 73, 78), (31, 30, 76, 77), (34, 33, 74, 75), (27, 26, 72, 73), (76, 83, 95, 86), (74, 82, 94, 85), (72, 81, 93, 84), (80, 79, 92, 87), (83, 78, 91, 95), (82, 77, 90, 94), (81, 80, 87, 93), (79, 75, 89, 92), (78, 73, 88, 91), (77, 76, 86, 90), (75, 74, 85, 89), (73, 72, 84, 88)])
me_cylinder_003.materials.append(mat_magnetic_spheres)
me_cylinder_003.use_remesh_preserve_volume = False
me_cylinder_003.use_remesh_preserve_attributes = False
me_cylinder_003.use_mirror_vertex_groups = False
me_cylinder_003.update()
me_cylinder_001 = bpy.data.meshes.new('Cylinder.001')
me_cylinder_001.from_pydata([(3.446e-08, 1.0, -1.764), (3.446e-08, 1.0, 0.2364), (0.5, 0.866, -1.764), (0.5, 0.866, 0.2364), (0.866, 0.5, -1.764), (0.866, 0.5, 0.2364), (1.0, 9.686e-08, -1.764), (1.0, 9.686e-08, 0.2364), (0.866, -0.5, -1.764), (0.866, -0.5, 0.2364), (0.5, -0.866, -1.764), (0.5, -0.866, 0.2364), (1.853e-07, -1.0, -1.764), (1.853e-07, -1.0, 0.2364), (-0.5, -0.866, -1.764), (-0.5, -0.866, 0.2364), (-0.866, -0.5, -1.764), (-0.866, -0.5, 0.2364), (-1.0, -3.241e-07, -1.764), (-1.0, -3.241e-07, 0.2364), (-0.866, 0.5, -1.764), (-0.866, 0.5, 0.2364), (-0.5, 0.866, -1.764), (-0.5, 0.866, 0.2364), (2.887e-08, 0.4181, 0.2364), (0.209, 0.3621, 0.2364), (0.3621, 0.209, 0.2364), (0.4181, 2.608e-08, 0.2364), (0.3621, -0.209, 0.2364), (0.209, -0.3621, 0.2364), (9.22e-08, -0.4181, 0.2364), (-0.209, -0.3621, 0.2364), (-0.3621, -0.209, 0.2364), (-0.4181, -1.49e-07, 0.2364), (-0.3621, 0.209, 0.2364), (-0.209, 0.3621, 0.2364), (2.887e-08, 0.4181, 1.274), (0.209, 0.3621, 1.274), (0.3621, 0.209, 1.274), (0.4181, 2.608e-08, 1.274), (0.3621, -0.209, 1.274), (0.209, -0.3621, 1.274), (9.22e-08, -0.4181, 1.274), (-0.209, -0.3621, 1.274), (-0.3621, -0.209, 1.274), (-0.4181, -1.49e-07, 1.274), (-0.3621, 0.209, 1.274), (-0.209, 0.3621, 1.274), (3.446e-08, 1.0, 0.1402), (0.5, 0.866, 0.1402), (0.866, 0.5, 0.1402), (1.0, 9.686e-08, 0.1402), (0.866, -0.5, 0.1402), (0.5, -0.866, 0.1402), (1.853e-07, -1.0, 0.1402), (-0.5, -0.866, 0.1402), (-0.866, -0.5, 0.1402), (-1.0, -3.241e-07, 0.1402), (-0.866, 0.5, 0.1402), (-0.5, 0.866, 0.1402), (0.5, 0.866, -1.628), (0.866, 0.5, -1.628), (1.0, 9.686e-08, -1.628), (0.866, -0.5, -1.628), (0.5, -0.866, -1.628), (1.853e-07, -1.0, -1.628), (-0.5, -0.866, -1.628), (-0.866, -0.5, -1.628), (-1.0, -3.241e-07, -1.628), (-0.866, 0.5, -1.628), (-0.5, 0.866, -1.628), (3.446e-08, 1.0, -1.628), (0.3621, 0.209, 0.3517), (0.4181, 2.608e-08, 0.3517), (-0.4181, -1.49e-07, 0.3517), (-0.3621, 0.209, 0.3517), (9.22e-08, -0.4181, 0.3517), (-0.209, -0.3621, 0.3517), (0.3621, -0.209, 0.3517), (-0.209, 0.3621, 0.3517), (2.887e-08, 0.4181, 0.3517), (0.209, 0.3621, 0.3517), (-0.3621, -0.209, 0.3517), (0.209, -0.3621, 0.3517), (0.3621, 0.209, 1.152), (-0.4181, -1.49e-07, 1.152), (9.22e-08, -0.4181, 1.152), (2.887e-08, 0.4181, 1.152), (0.4181, 2.608e-08, 1.152), (-0.3621, 0.209, 1.152), (-0.209, -0.3621, 1.152), (0.3621, -0.209, 1.152), (-0.209, 0.3621, 1.152), (0.209, 0.3621, 1.152), (-0.3621, -0.209, 1.152), (0.209, -0.3621, 1.152)], [], [(48, 1, 3, 49), (49, 3, 5, 50), (50, 5, 7, 51), (51, 7, 9, 52), (52, 9, 11, 53), (53, 11, 13, 54), (54, 13, 15, 55), (55, 15, 17, 56), (56, 17, 19, 57), (57, 19, 21, 58), (19, 17, 32, 33), (59, 23, 1, 48), (58, 21, 23, 59), (0, 2, 4, 6, 8, 10, 12, 14, 16, 18, 20, 22), (88, 84, 38, 39), (17, 15, 31, 32), (15, 13, 30, 31), (13, 11, 29, 30), (11, 9, 28, 29), (9, 7, 27, 28), (1, 23, 35, 24), (3, 1, 24, 25), (7, 5, 26, 27), (23, 21, 34, 35), (5, 3, 25, 26), (21, 19, 33, 34), (37, 36, 47, 46, 45, 44, 43, 42, 41, 40, 39, 38), (89, 85, 45, 46), (90, 86, 42, 43), (91, 88, 39, 40), (92, 89, 46, 47), (93, 87, 36, 37), (94, 90, 43, 44), (95, 91, 40, 41), (87, 92, 47, 36), (84, 93, 37, 38), (85, 94, 44, 45), (86, 95, 41, 42), (69, 58, 59, 70), (70, 59, 48, 71), (68, 57, 58, 69), (67, 56, 57, 68), (66, 55, 56, 67), (65, 54, 55, 66), (64, 53, 54, 65), (63, 52, 53, 64), (62, 51, 52, 63), (61, 50, 51, 62), (60, 49, 50, 61), (71, 48, 49, 60), (0, 71, 60, 2), (2, 60, 61, 4), (4, 61, 62, 6), (6, 62, 63, 8), (8, 63, 64, 10), (10, 64, 65, 12), (12, 65, 66, 14), (14, 66, 67, 16), (16, 67, 68, 18), (18, 68, 69, 20), (22, 70, 71, 0), (20, 69, 70, 22), (30, 29, 83, 76), (33, 32, 82, 74), (26, 25, 81, 72), (24, 35, 79, 80), (29, 28, 78, 83), (32, 31, 77, 82), (25, 24, 80, 81), (35, 34, 75, 79), (28, 27, 73, 78), (31, 30, 76, 77), (34, 33, 74, 75), (27, 26, 72, 73), (76, 83, 95, 86), (74, 82, 94, 85), (72, 81, 93, 84), (80, 79, 92, 87), (83, 78, 91, 95), (82, 77, 90, 94), (81, 80, 87, 93), (79, 75, 89, 92), (78, 73, 88, 91), (77, 76, 86, 90), (75, 74, 85, 89), (73, 72, 84, 88)])
me_cylinder_001.materials.append(mat_magnetic_spheres)
me_cylinder_001.use_remesh_preserve_volume = False
me_cylinder_001.use_remesh_preserve_attributes = False
me_cylinder_001.use_mirror_vertex_groups = False
me_cylinder_001.update()
me_cube = bpy.data.meshes.new('Cube')
me_cube.from_pydata([(-1.087, -0.9983, -0.6182), (-1.087, -0.9983, 0.6182), (-1.087, 1.002, -0.6182), (-1.087, 1.002, 0.6182), (1.088, -0.9983, -0.6182), (1.088, -0.9983, 0.6182), (1.088, 1.002, -0.6182), (1.088, 1.002, 0.6182), (1.074, 1.002, 0.6182), (1.074, 1.002, -0.6182), (1.074, -0.9983, 0.6182), (1.074, -0.9983, -0.6182), (-1.075, 1.002, -0.6182), (-1.075, -0.9983, 0.6182), (-1.075, 1.002, 0.6182), (-1.075, -0.9983, -0.6182), (-1.087, -0.8586, 0.6182), (-1.087, -0.8586, -0.6182), (1.088, -0.8586, 0.6182), (1.088, -0.8586, -0.6182), (1.074, -0.8586, 0.6182), (1.074, -0.8586, -0.6182), (-1.075, -0.8586, -0.6182), (-1.075, -0.8586, 0.6182), (-1.087, 0.8551, 0.6182), (1.088, 0.8551, -0.6182), (-1.087, 0.8551, -0.6182), (1.088, 0.8551, 0.6182), (1.074, 0.8551, 0.6182), (1.074, 0.8551, -0.6182), (-1.075, 0.8551, -0.6182), (-1.075, 0.8551, 0.6182), (-1.087, -0.9983, -0.5175), (-1.087, 1.002, -0.5175), (1.088, 1.002, -0.5175), (1.088, -0.9983, -0.5175), (1.074, -0.9983, -0.5175), (1.074, 1.002, -0.5175), (-1.075, 1.002, -0.5175), (-1.075, -0.9983, -0.5175), (1.088, -0.8586, -0.5175), (-1.087, -0.8586, -0.5175), (1.088, 0.8551, -0.5175), (-1.087, 0.8551, -0.5175), (-1.087, -0.9983, 0.5308), (-1.087, 1.002, 0.5308), (1.088, 1.002, 0.5308), (1.088, -0.9983, 0.5308), (1.074, -0.9983, 0.5308), (1.074, 1.002, 0.5308), (-1.075, 1.002, 0.5308), (-1.075, -0.9983, 0.5308), (1.088, -0.8586, 0.5308), (-1.087, -0.8586, 0.5308), (1.088, 0.8551, 0.5308), (-1.087, 0.8551, 0.5308)], [], [(43, 33, 2, 26), (37, 34, 6, 9), (40, 35, 4, 19), (39, 32, 0, 15), (29, 9, 6, 25), (31, 14, 3, 24), (27, 7, 8, 28), (30, 12, 9, 29), (35, 36, 11, 4), (38, 37, 9, 12), (33, 38, 12, 2), (26, 2, 12, 30), (28, 8, 14, 31), (36, 39, 15, 11), (10, 20, 23, 13), (0, 17, 22, 15), (15, 22, 21, 11), (5, 18, 20, 10), (13, 23, 16, 1), (11, 21, 19, 4), (42, 40, 19, 25), (32, 41, 17, 0), (34, 42, 25, 6), (20, 28, 31, 23), (17, 26, 30, 22), (22, 30, 29, 21), (18, 27, 28, 20), (23, 31, 24, 16), (21, 29, 25, 19), (41, 43, 26, 17), (53, 55, 43, 41), (46, 54, 42, 34), (44, 53, 41, 32), (54, 52, 40, 42), (48, 51, 39, 36), (45, 50, 38, 33), (50, 49, 37, 38), (47, 48, 36, 35), (51, 44, 32, 39), (52, 47, 35, 40), (49, 46, 34, 37), (55, 45, 33, 43), (24, 3, 45, 55), (8, 7, 46, 49), (18, 5, 47, 52), (13, 1, 44, 51), (5, 10, 48, 47), (14, 8, 49, 50), (3, 14, 50, 45), (10, 13, 51, 48), (27, 18, 52, 54), (1, 16, 53, 44), (7, 27, 54, 46), (16, 24, 55, 53)])
me_cube.use_remesh_preserve_volume = False
me_cube.use_remesh_preserve_attributes = False
me_cube.use_mirror_vertex_groups = False
me_cube.update()
me_cylinder = bpy.data.meshes.new('Cylinder')
me_cylinder.from_pydata([(7.451e-08, -0.04421, 2.059), (7.451e-08, -0.04421, -0.3916), (-0.02211, -0.03829, 2.059), (-0.02211, -0.03829, -0.3916), (-0.03829, -0.02211, 2.059), (-0.03829, -0.02211, -0.3916), (-0.04421, 1.192e-07, 2.059), (-0.04421, 1.192e-07, -0.3916), (-0.03829, 0.02211, 2.059), (-0.03829, 0.02211, -0.3916), (-0.02211, 0.03829, 2.059), (-0.02211, 0.03829, -0.3916), (6.706e-08, 0.04421, 2.059), (6.706e-08, 0.04421, -0.3916), (0.02211, 0.03829, 2.059), (0.02211, 0.03829, -0.3916), (0.03829, 0.02211, 2.059), (0.03829, 0.02211, -0.3916), (0.04421, 1.192e-07, 2.059), (0.04421, 1.192e-07, -0.3916), (0.03829, -0.02211, 2.059), (0.03829, -0.02211, -0.3916), (0.02211, -0.03829, 2.059), (0.02211, -0.03829, -0.3916), (0.01917, -0.03321, -0.4069), (0.03321, -0.01917, -0.4069), (0.03834, 1.192e-07, -0.4069), (0.03321, 0.01917, -0.4069), (0.01917, 0.03321, -0.4069), (6.706e-08, 0.03834, -0.4069), (-0.01917, 0.03321, -0.4069), (-0.03321, 0.01917, -0.4069), (-0.03834, 1.192e-07, -0.4069), (-0.03321, -0.01917, -0.4069), (-0.01917, -0.03321, -0.4069), (7.451e-08, -0.03834, -0.4069), (-0.02211, -0.03829, 2.046), (-0.03829, -0.02211, 2.046), (-0.04421, 1.192e-07, 2.046), (-0.03829, 0.02211, 2.046), (-0.02211, 0.03829, 2.046), (6.706e-08, 0.04421, 2.046), (0.02211, 0.03829, 2.046), (0.03829, 0.02211, 2.046), (0.04421, 1.192e-07, 2.046), (0.03829, -0.02211, 2.046), (0.02211, -0.03829, 2.046), (7.451e-08, -0.04421, 2.046), (0.01917, -0.03321, -0.4301), (0.03321, -0.01917, -0.4301), (0.03834, 1.192e-07, -0.4301), (0.03321, 0.01917, -0.4301), (0.01917, 0.03321, -0.4301), (7.451e-09, 0.03834, -0.4301), (-0.01917, 0.03321, -0.4301), (-0.03321, 0.01917, -0.4301), (-0.03834, 1.192e-07, -0.4301), (-0.03321, -0.01917, -0.4301), (-0.01917, -0.03321, -0.4301), (1.49e-08, -0.03834, -0.4301), (0.0251, -0.04348, -0.4301), (0.04348, -0.0251, -0.4301), (0.0502, 1.192e-07, -0.4301), (0.04348, 0.0251, -0.4301), (0.0251, 0.04348, -0.4301), (3.725e-09, 0.0502, -0.4301), (-0.0251, 0.04348, -0.4301), (-0.04348, 0.0251, -0.4301), (-0.0502, 1.192e-07, -0.4301), (-0.04348, -0.0251, -0.4301), (-0.0251, -0.04348, -0.4301), (1.49e-08, -0.0502, -0.4301), (0.0251, -0.04348, -0.6048), (0.04348, -0.0251, -0.6048), (0.0502, 1.192e-07, -0.6048), (0.04348, 0.0251, -0.6048), (0.0251, 0.04348, -0.6048), (-1.751e-07, 0.0502, -0.6048), (-0.0251, 0.04348, -0.6048), (-0.04348, 0.0251, -0.6048), (-0.0502, 1.192e-07, -0.6048), (-0.04348, -0.0251, -0.6048), (-0.0251, -0.04348, -0.6048), (-1.639e-07, -0.0502, -0.6048), (7.451e-08, -0.04421, -0.3798), (-0.02211, -0.03829, -0.3798), (-0.03829, -0.02211, -0.3798), (-0.04421, 1.192e-07, -0.3798), (-0.03829, 0.02211, -0.3798), (-0.02211, 0.03829, -0.3798), (6.706e-08, 0.04421, -0.3798), (0.02211, 0.03829, -0.3798), (0.03829, 0.02211, -0.3798), (0.04421, 1.192e-07, -0.3798), (0.03829, -0.02211, -0.3798), (0.02211, -0.03829, -0.3798), (0.0251, 0.04348, -0.4363), (0.04348, 0.0251, -0.4363), (7.451e-09, -0.0502, -0.4363), (-0.0251, -0.04348, -0.4363), (0.04348, -0.0251, -0.4363), (0.0251, -0.04348, -0.4363), (-0.0502, 1.192e-07, -0.4363), (-0.04348, 0.0251, -0.4363), (-3.725e-09, 0.0502, -0.4363), (0.0502, 1.192e-07, -0.4363), (-0.04348, -0.0251, -0.4363), (-0.0251, 0.04348, -0.4363), (0.03321, -0.01917, -0.425), (0.01917, -0.03321, -0.425), (-0.03834, 1.192e-07, -0.425), (-0.03321, 0.01917, -0.425), (2.235e-08, 0.03834, -0.425), (0.01917, 0.03321, -0.425), (0.03834, 1.192e-07, -0.425), (-0.03321, -0.01917, -0.425), (-0.01917, 0.03321, -0.425), (0.03321, 0.01917, -0.425), (-0.01917, -0.03321, -0.425), (2.98e-08, -0.03834, -0.425), (0.0251, 0.04348, -0.6005), (-1.602e-07, -0.0502, -0.6005), (0.04348, -0.0251, -0.6005), (-0.0502, 1.192e-07, -0.6005), (-1.714e-07, 0.0502, -0.6005), (0.0502, 1.192e-07, -0.6005), (-0.04348, -0.0251, -0.6005), (-0.0251, 0.04348, -0.6005), (0.04348, 0.0251, -0.6005), (-0.0251, -0.04348, -0.6005), (0.0251, -0.04348, -0.6005), (-0.04348, 0.0251, -0.6005)], [], [(109, 108, 49, 48), (84, 1, 3, 85), (85, 3, 5, 86), (86, 5, 7, 87), (87, 7, 9, 88), (88, 9, 11, 89), (89, 11, 13, 90), (90, 13, 15, 91), (91, 15, 17, 92), (92, 17, 19, 93), (15, 13, 29, 28), (93, 19, 21, 94), (95, 23, 1, 84), (0, 2, 4, 6, 8, 10, 12, 14, 16, 18, 20, 22), (51, 52, 64, 63), (17, 15, 28, 27), (19, 17, 27, 26), (21, 19, 26, 25), (5, 3, 34, 33), (23, 21, 25, 24), (7, 5, 33, 32), (3, 1, 35, 34), (1, 23, 24, 35), (9, 7, 32, 31), (11, 9, 31, 30), (13, 11, 30, 29), (0, 47, 36, 2), (2, 36, 37, 4), (4, 37, 38, 6), (6, 38, 39, 8), (8, 39, 40, 10), (10, 40, 41, 12), (12, 41, 42, 14), (14, 42, 43, 16), (16, 43, 44, 18), (18, 44, 45, 20), (22, 46, 47, 0), (20, 45, 46, 22), (94, 21, 23, 95), (111, 110, 56, 55), (113, 112, 53, 52), (108, 114, 50, 49), (110, 115, 57, 56), (112, 116, 54, 53), (114, 117, 51, 50), (115, 118, 58, 57), (119, 109, 48, 59), (116, 111, 55, 54), (117, 113, 52, 51), (118, 119, 59, 58), (128, 120, 76, 75), (58, 59, 71, 70), (48, 49, 61, 60), (55, 56, 68, 67), (52, 53, 65, 64), (49, 50, 62, 61), (56, 57, 69, 68), (53, 54, 66, 65), (50, 51, 63, 62), (57, 58, 70, 69), (59, 48, 60, 71), (54, 55, 67, 66), (82, 83, 72, 73, 74, 75, 76, 77, 78, 79, 80, 81), (129, 121, 83, 82), (130, 122, 73, 72), (131, 123, 80, 79), (120, 124, 77, 76), (122, 125, 74, 73), (123, 126, 81, 80), (124, 127, 78, 77), (125, 128, 75, 74), (126, 129, 82, 81), (121, 130, 72, 83), (127, 131, 79, 78), (45, 94, 95, 46), (46, 95, 84, 47), (44, 93, 94, 45), (43, 92, 93, 44), (42, 91, 92, 43), (41, 90, 91, 42), (40, 89, 90, 41), (39, 88, 89, 40), (38, 87, 88, 39), (37, 86, 87, 38), (36, 85, 86, 37), (47, 84, 85, 36), (66, 67, 103, 107), (71, 60, 101, 98), (69, 70, 99, 106), (62, 63, 97, 105), (65, 66, 107, 104), (68, 69, 106, 102), (61, 62, 105, 100), (64, 65, 104, 96), (67, 68, 102, 103), (60, 61, 100, 101), (70, 71, 98, 99), (63, 64, 96, 97), (34, 35, 119, 118), (27, 28, 113, 117), (30, 31, 111, 116), (35, 24, 109, 119), (33, 34, 118, 115), (26, 27, 117, 114), (29, 30, 116, 112), (32, 33, 115, 110), (25, 26, 114, 108), (28, 29, 112, 113), (31, 32, 110, 111), (24, 25, 108, 109), (107, 103, 131, 127), (98, 101, 130, 121), (106, 99, 129, 126), (105, 97, 128, 125), (104, 107, 127, 124), (102, 106, 126, 123), (100, 105, 125, 122), (96, 104, 124, 120), (103, 102, 123, 131), (101, 100, 122, 130), (99, 98, 121, 129), (97, 96, 120, 128)])
me_cylinder.use_remesh_preserve_volume = False
me_cylinder.use_remesh_preserve_attributes = False
me_cylinder.use_mirror_vertex_groups = False
me_cylinder.update()
me_cube_003 = bpy.data.meshes.new('Cube.003')
me_cube_003.from_pydata([(1.055, -1.68, -0.461), (0.9782, -1.361, -0.09095), (1.055, 1.68, -0.461), (0.9782, 1.361, -0.09095), (0.0, 1.361, -0.09095), (0.0, 1.68, -0.461), (0.0, -1.361, -0.09095), (0.0, -1.68, -0.461), (0.5994, 1.361, -0.09095), (0.5994, -1.68, -0.461), (0.5994, 1.68, -0.461), (0.5994, -1.361, -0.09095), (0.5994, 0.1019, 0.4488), (0.5994, -0.1019, 0.4488), (0.5994, -0.4567, 0.394), (0.5994, 0.4567, 0.394), (0.7479, -0.4567, 0.394), (0.7479, 0.4567, 0.394), (1.051, 1.664, -0.4434), (1.051, -1.664, -0.4434), (0.0, -1.664, -0.4434), (0.0, 1.664, -0.4434), (0.5994, -1.664, -0.4434), (0.5994, 1.664, -0.4434), (0.9814, 1.377, -0.1083), (0.9814, -1.377, -0.1083), (0.0, -1.377, -0.1083), (0.0, 1.377, -0.1083), (0.5994, -1.377, -0.1083), (0.5994, 1.377, -0.1083), (0.6233, 1.361, -0.09095), (0.6276, -1.68, -0.461), (0.6276, 1.68, -0.461), (0.6233, -1.361, -0.09095), (0.6089, 0.1019, 0.4488), (0.6089, -0.1019, 0.4488), (0.6091, 0.4567, 0.394), (0.6091, -0.4567, 0.394), (0.6274, -1.664, -0.4434), (0.6274, 1.664, -0.4434), (0.6235, 1.377, -0.1083), (0.6235, -1.377, -0.1083), (0.9611, 1.361, -0.09095), (1.034, -1.68, -0.461), (0.6888, 0.1019, 0.4488), (0.741, 0.4567, 0.394), (1.031, -1.664, -0.4434), (0.9642, -1.377, -0.1083), (1.034, 1.68, -0.461), (0.9611, -1.361, -0.09095), (0.6888, -0.1019, 0.4488), (0.741, -0.4567, 0.394), (1.031, 1.664, -0.4434), (0.9642, 1.377, -0.1083), (0.5994, 1.342, -0.07272), (0.5994, -1.342, -0.07272), (0.9704, -1.342, -0.07272), (0.9704, 1.342, -0.07272), (0.6228, -1.342, -0.07272), (0.6228, 1.342, -0.07272), (0.9537, 1.342, -0.07272), (0.9537, -1.342, -0.07272), (0.5994, -1.19, 0.06215), (0.9168, -1.19, 0.06215), (0.9168, 1.19, 0.06215), (0.6191, -1.19, 0.06215), (0.6191, 1.19, 0.06215), (0.9028, 1.19, 0.06215), (0.9028, -1.19, 0.06215), (0.5994, 1.19, 0.06215), (0.5994, -0.9598, 0.2189), (0.8408, -0.9598, 0.2189), (0.8408, 0.9598, 0.2189), (0.6144, -0.9598, 0.2189), (0.6144, 0.9598, 0.2189), (0.8302, 0.9598, 0.2189), (0.8302, -0.9598, 0.2189), (0.5994, 0.9598, 0.2189), (0.5994, -0.767, 0.3065), (0.7984, -0.767, 0.3065), (0.7984, 0.767, 0.3065), (0.6117, -0.767, 0.3065), (0.6117, 0.767, 0.3065), (0.7896, 0.767, 0.3065), (0.7896, -0.767, 0.3065), (0.5994, 0.767, 0.3065), (1.023, 1.51, -0.264), (1.023, -1.51, -0.264), (0.0, -1.51, -0.264), (0.0, 1.51, -0.264), (0.5994, -1.51, -0.264), (0.5994, 1.51, -0.264), (0.6253, 1.51, -0.264), (0.6253, -1.51, -0.264), (1.004, -1.51, -0.264), (1.004, 1.51, -0.264)], [], [(52, 18, 2, 48), (18, 19, 0, 2), (43, 48, 2, 0), (11, 8, 4, 6), (22, 20, 7, 9), (38, 22, 9, 31), (15, 14, 13, 12), (7, 5, 10, 9), (21, 23, 10, 5), (35, 34, 12, 13), (44, 50, 51, 16, 17, 45), (36, 15, 12, 34), (82, 85, 15, 36), (79, 80, 17, 16), (84, 79, 16, 51), (85, 78, 14, 15), (89, 91, 23, 21), (93, 90, 22, 38), (90, 88, 20, 22), (86, 87, 19, 18), (95, 86, 18, 52), (42, 3, 24, 53), (3, 1, 25, 24), (11, 6, 26, 28), (33, 11, 28, 41), (4, 8, 29, 27), (49, 33, 41, 47), (8, 30, 40, 29), (91, 92, 39, 23), (94, 93, 38, 46), (78, 81, 37, 14), (83, 82, 36, 45), (45, 36, 34, 44), (14, 37, 35, 13), (50, 44, 34, 35), (46, 38, 31, 43), (9, 10, 32, 31), (23, 39, 32, 10), (19, 46, 43, 0), (80, 83, 45, 17), (87, 94, 46, 19), (1, 49, 47, 25), (30, 42, 53, 40), (92, 95, 52, 39), (81, 84, 51, 37), (37, 51, 50, 35), (31, 32, 48, 43), (39, 52, 48, 32), (33, 49, 61, 58), (3, 42, 60, 57), (42, 30, 59, 60), (11, 33, 58, 55), (8, 11, 55, 54), (49, 1, 56, 61), (1, 3, 57, 56), (30, 8, 54, 59), (58, 61, 68, 65), (57, 60, 67, 64), (60, 59, 66, 67), (55, 58, 65, 62), (54, 55, 62, 69), (61, 56, 63, 68), (56, 57, 64, 63), (59, 54, 69, 66), (65, 68, 76, 73), (64, 67, 75, 72), (67, 66, 74, 75), (62, 65, 73, 70), (69, 62, 70, 77), (68, 63, 71, 76), (63, 64, 72, 71), (66, 69, 77, 74), (73, 76, 84, 81), (72, 75, 83, 80), (75, 74, 82, 83), (70, 73, 81, 78), (77, 70, 78, 85), (76, 71, 79, 84), (71, 72, 80, 79), (74, 77, 85, 82), (40, 53, 95, 92), (25, 47, 94, 87), (47, 41, 93, 94), (29, 40, 92, 91), (53, 24, 86, 95), (24, 25, 87, 86), (28, 26, 88, 90), (41, 28, 90, 93), (27, 29, 91, 89)])
me_cube_003.materials.append(mat_robot_fish_base)
me_cube_003.use_remesh_preserve_volume = False
me_cube_003.use_remesh_preserve_attributes = False
me_cube_003.use_mirror_vertex_groups = False
me_cube_003.update()

# ---- objects
ob_sphere_001 = bpy.data.objects.new('Sphere.001', me_sphere_001)
ob_sphere = bpy.data.objects.new('Sphere', me_sphere)
ob_robot_fish = bpy.data.objects.new('Robot Fish', me_cube_002)
ob_lamp = bpy.data.objects.new('Lamp', light_lamp)
ob_camera = bpy.data.objects.new('Camera', cam_camera)
ob_cylinder_002 = bpy.data.objects.new('Cylinder.002', me_cylinder_003)
ob_cylinder_001 = bpy.data.objects.new('Cylinder.001', me_cylinder_001)
ob_cube = bpy.data.objects.new('Cube', me_cube)
ob_cylinder = bpy.data.objects.new('Cylinder', me_cylinder)
ob_cube_001 = bpy.data.objects.new('Cube.001', me_cube_003)

# ---- transforms, parenting, visibility, modifiers, constraints
ob_sphere_001.location = (-0.1334, -0.4738, -0.01399)
ob_sphere_001.rotation_euler = (1.38, 2.18e-16, 6.283)
ob_sphere_001.scale = (0.08198, 0.08198, 0.1217)
ob_sphere_001.lineart.crease_threshold = 0.0
_m = ob_sphere_001.modifiers.new('Subsurf', 'SUBSURF')
_m.uv_smooth = 'PRESERVE_CORNERS'
_m.quality = 2
_m.levels = 3
_m.show_only_control_edges = False
ob_sphere.location = (0.1295, -0.4707, -0.01778)
ob_sphere.rotation_euler = (1.38, 2.18e-16, 6.283)
ob_sphere.scale = (0.08198, 0.08198, 0.1217)
ob_sphere.lineart.crease_threshold = 0.0
_m = ob_sphere.modifiers.new('Subsurf', 'SUBSURF')
_m.uv_smooth = 'PRESERVE_CORNERS'
_m.quality = 2
_m.levels = 3
_m.show_only_control_edges = False
ob_robot_fish.location = (-0.001666, -0.9165, -0.0814)
ob_robot_fish.rotation_euler = (0.0, -0.0, 6.283)
ob_robot_fish.scale = (0.1983, 0.1983, 0.1983)
ob_robot_fish.lineart.crease_threshold = 0.0
_m = ob_robot_fish.modifiers.new('Mirror', 'MIRROR')
_m.use_clip = True
_m = ob_robot_fish.modifiers.new('Subsurf', 'SUBSURF')
_m.uv_smooth = 'PRESERVE_CORNERS'
_m.quality = 2
_m.levels = 3
_m.show_only_control_edges = False
ob_lamp.location = (1.419, -2.583, 3.039)
ob_lamp.rotation_euler = (0.6503, 0.05522, 5.008)
ob_lamp.lock_rotations_4d = False
ob_lamp.empty_display_type = 'ARROWS'
ob_lamp.color = (0.0, 0.0, 0.0, 0.0)
ob_lamp.lineart.crease_threshold = 0.0
ob_camera.location = (7.193, -6.977, 5.641)
ob_camera.rotation_euler = (1.109, 0.01082, 0.8149)
ob_camera.lock_rotations_4d = False
ob_camera.empty_display_type = 'ARROWS'
ob_camera.color = (0.0, 0.0, 0.0, 0.0)
ob_camera.display_type = 'WIRE'
ob_camera.lineart.crease_threshold = 0.0
ob_cylinder_002.location = (0.003351, -0.7784, -2.744)
ob_cylinder_002.rotation_euler = (0.0, -0.0, 7.854)
ob_cylinder_002.scale = (0.2258, 0.2258, 0.07981)
ob_cylinder_002.lineart.crease_threshold = 0.0
_m = ob_cylinder_002.modifiers.new('Subsurf', 'SUBSURF')
_m.uv_smooth = 'PRESERVE_CORNERS'
_m.quality = 2
_m.levels = 3
_m.show_only_control_edges = False
ob_cylinder_001.location = (0.003351, -2.068, -2.744)
ob_cylinder_001.rotation_euler = (0.0, -0.0, 7.854)
ob_cylinder_001.scale = (0.2258, 0.2258, 0.07981)
ob_cylinder_001.lineart.crease_threshold = 0.0
_m = ob_cylinder_001.modifiers.new('Subsurf', 'SUBSURF')
_m.uv_smooth = 'PRESERVE_CORNERS'
_m.quality = 2
_m.levels = 3
_m.show_only_control_edges = False
ob_cube.location = (0.001902, -1.425, -2.615)
ob_cube.rotation_euler = (0.0, -0.0, 7.854)
ob_cube.scale = (-0.8043, -0.1071, -0.1071)
ob_cube.lineart.crease_threshold = 0.0
_m = ob_cube.modifiers.new('Subsurf', 'SUBSURF')
_m.uv_smooth = 'PRESERVE_CORNERS'
_m.quality = 2
_m.levels = 3
_m.show_only_control_edges = False
ob_cylinder.location = (-0.00264, -1.417, -2.032)
ob_cylinder.rotation_euler = (0.0, -0.0, 6.283)
ob_cylinder.lineart.crease_threshold = 0.0
_m = ob_cylinder.modifiers.new('Subsurf', 'SUBSURF')
_m.uv_smooth = 'PRESERVE_CORNERS'
_m.quality = 2
_m.levels = 3
_m.show_only_control_edges = False
ob_cube_001.location = (-6.328e-16, -1.436, -2.808)
ob_cube_001.scale = (0.4, 0.927, 0.927)
ob_cube_001.lineart.crease_threshold = 0.0
_m = ob_cube_001.modifiers.new('Mirror', 'MIRROR')
_m.use_clip = True
_m = ob_cube_001.modifiers.new('Subsurf', 'SUBSURF')
_m.uv_smooth = 'PRESERVE_CORNERS'
_m.quality = 2
_m.levels = 3
_m.show_only_control_edges = False

# ---- collection membership
col_collection_1.objects.link(ob_sphere_001)
col_collection_1.objects.link(ob_sphere)
col_collection_1.objects.link(ob_robot_fish)
col_collection_1.objects.link(ob_lamp)
col_collection_1.objects.link(ob_camera)
col_collection_2.objects.link(ob_cylinder_002)
col_collection_2.objects.link(ob_cylinder_001)
col_collection_2.objects.link(ob_cube)
col_collection_2.objects.link(ob_cylinder)
col_collection_3.objects.link(ob_cube_001)

# ---- scene / render settings (as saved in the file)
scene.camera = ob_robot_fish
scene.frame_start = 1; scene.frame_end = 250; scene.frame_set(1)
scene.render.engine = 'BLENDER_EEVEE_NEXT'
scene.render.resolution_percentage = 50
scene.render.dither_intensity = 0.0
scene.cycles.use_denoising = False
scene.cycles.samples = 10
scene.cycles.sampling_pattern = 'TABULATED_SOBOL'
scene.cycles.light_sampling_threshold = 0.0
scene.cycles.use_adaptive_sampling = False
scene.cycles.use_light_tree = False
scene.cycles.blur_glossy = 0.0
scene.cycles.pixel_filter_type = 'GAUSSIAN'
scene.cycles.sample_clamp_indirect = 0.0
scene.view_settings.view_transform = 'Standard'
bpy.context.view_layer.update()

# ---- added for rendering (the .blend has no active camera): camera
cam_auto = bpy.data.cameras.new('AutoCamera')
cam_auto.lens = 50.0
cam_auto.sensor_width = 36.0
cam_auto.clip_end = 1000.0
ob_auto_camera = bpy.data.objects.new('AutoCamera', cam_auto)
scene.collection.objects.link(ob_auto_camera)
ob_auto_camera.location = (4.32577, -6.62718, 1.91647)
ob_auto_camera.rotation_euler = (1.09748, -7.21219e-08, 0.694738)
scene.camera = ob_auto_camera
bpy.context.view_layer.update()
